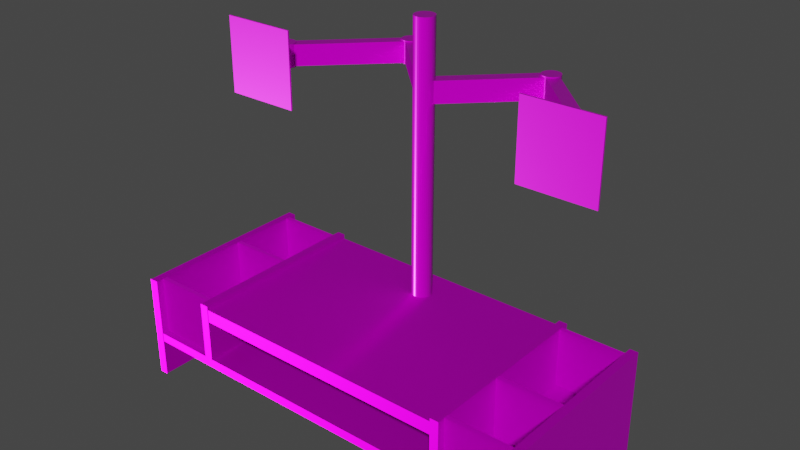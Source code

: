 # Source: monitor_riser_1.blend  (saved by Blender 2.92.15; exported with 4.5.12 LTS)
import bpy
from mathutils import Matrix  # noqa: F401  (used for matrix-valued properties, if any)

bpy.ops.wm.read_factory_settings(use_empty=True)
scene = bpy.context.scene
scene.name = 'Scene'

# ---- collections
col_collection = bpy.data.collections.new('Collection'); scene.collection.children.link(col_collection)
col_side_covers = bpy.data.collections.new('Side Covers'); col_collection.children.link(col_side_covers)

# ---- images (referenced by path relative to the original .blend; pixels are not part of the script)
import os
ASSET_DIR = os.environ.get("B2B_ASSET_DIR", "")  # directory of the original .blend (textures are referenced by path, not embedded)
HERE = os.path.dirname(os.path.abspath(__file__))  # packed textures are extracted next to this script under _unpacked/

def load_image(name, relpath, width, height, colorspace="sRGB"):
    """Load a texture the original file referenced (path relative to the .blend, or extracted next to this script)."""
    p = next((c for c in (os.path.join(HERE, relpath), os.path.join(ASSET_DIR, relpath)) if relpath and os.path.exists(c)), "")
    if p:
        img = bpy.data.images.load(p, check_existing=True)
        img.name = name
    else:  # same state as the original file: an image datablock whose file is absent (Cycles renders it pink)
        img = bpy.data.images.new(name, width, height)
        img.source = "FILE"
        img.filepath = "//" + (relpath or name)
    img.colorspace_settings.name = colorspace
    return img
img_bamboo_wood_semigloss_albedo_png = load_image('bamboo-wood-semigloss-albedo.png', 'assets/materials/bamboo_wood_a1f2a31d-7fc1-41c1-8d0b-40a58ec33dbf/textures/bamboo-wood-semigloss-albedo.png', 1024, 1024, 'sRGB')
img_bamboo_wood_semigloss_metal_png = load_image('bamboo-wood-semigloss-metal.png', 'assets/materials/bamboo_wood_a1f2a31d-7fc1-41c1-8d0b-40a58ec33dbf/textures/bamboo-wood-semigloss-metal.png', 1024, 1024, 'Non-Color')
img_bamboo_wood_semigloss_roughness_png = load_image('bamboo-wood-semigloss-roughness.png', 'assets/materials/bamboo_wood_a1f2a31d-7fc1-41c1-8d0b-40a58ec33dbf/textures/bamboo-wood-semigloss-roughness.png', 1024, 1024, 'Non-Color')
img_bamboo_wood_semigloss_normal_png = load_image('bamboo-wood-semigloss-normal.png', 'assets/materials/bamboo_wood_a1f2a31d-7fc1-41c1-8d0b-40a58ec33dbf/textures/bamboo-wood-semigloss-normal.png', 1024, 1024, 'Non-Color')
img_matal_solid_paint_black_base_color_png = load_image('Matal_solid_paint_black_Base Color.png', 'assets/materials/matal_solid_paint_black_00d3957d-7818-4bfc-a102-f03ed2191236/textures/Matal_solid_paint_black_Base Color.png', 1024, 1024, 'sRGB')
img_matal_solid_paint_black_specular_png = load_image('Matal_solid_paint_black_Specular.png', 'assets/materials/matal_solid_paint_black_00d3957d-7818-4bfc-a102-f03ed2191236/textures/Matal_solid_paint_black_Specular.png', 1024, 1024, 'Non-Color')
img_matal_solid_paint_black_metallic_png = load_image('Matal_solid_paint_black_Metallic.png', 'assets/materials/matal_solid_paint_black_00d3957d-7818-4bfc-a102-f03ed2191236/textures/Matal_solid_paint_black_Metallic.png', 1024, 1024, 'Non-Color')
img_matal_solid_paint_black_roughness_png = load_image('Matal_solid_paint_black_Roughness.png', 'assets/materials/matal_solid_paint_black_00d3957d-7818-4bfc-a102-f03ed2191236/textures/Matal_solid_paint_black_Roughness.png', 1024, 1024, 'Non-Color')
img_matal_solid_paint_black_normal_png = load_image('Matal_solid_paint_black_Normal.png', 'assets/materials/matal_solid_paint_black_00d3957d-7818-4bfc-a102-f03ed2191236/textures/Matal_solid_paint_black_Normal.png', 1024, 1024, 'Non-Color')

# ---- materials (node trees are filled in below, after node groups)
mat_bamboo_wood = bpy.data.materials.new('Bamboo Wood')
mat_bamboo_wood.use_transparent_shadow = False
mat_matal_solid_paint_black = bpy.data.materials.new('Matal solid paint black')
mat_matal_solid_paint_black.use_transparent_shadow = False

# ---- node groups
ng_nodegroup = bpy.data.node_groups.new('NodeGroup', 'ShaderNodeTree')
_s = ng_nodegroup.interface.new_socket(name='Vector', in_out='OUTPUT', socket_type='NodeSocketVector')
_s.min_value = 0.0
_s.max_value = 0.0
_s = ng_nodegroup.interface.new_socket(name='Vector', in_out='INPUT', socket_type='NodeSocketVector')
_s.min_value = 0.0
_s.max_value = -1e+04
_N = ng_nodegroup.nodes; _L = ng_nodegroup.links
n0 = _N.new('ShaderNodeCombineXYZ'); n0.name = 'Combine XYZ'; n0.location = (220, 21)
n1 = _N.new('NodeGroupInput'); n1.name = 'Group Input'; n1.location = (-420, 0)
n2 = _N.new('NodeGroupOutput'); n2.name = 'Group Output'; n2.location = (420, 0)
n3 = _N.new('ShaderNodeSeparateXYZ'); n3.name = 'Separate XYZ'; n3.location = (-220, -12)
n4 = _N.new('ShaderNodeMath'); n4.name = 'Math'; n4.location = (0, 4)
n4.label = ' '
n4.operation = 'SUBTRACT'
n4.inputs[0].default_value = 1.0
n4.inputs[2].default_value = 0.0
_L.new(n1.outputs[0], n3.inputs[0])
_L.new(n3.outputs[1], n4.inputs[1])
_L.new(n0.outputs[0], n2.inputs[0])
_L.new(n4.outputs[0], n0.inputs[1])
_L.new(n3.outputs[0], n0.inputs[0])
_L.new(n3.outputs[2], n0.inputs[2])
n2.is_active_output = True

# ---- material node trees
mat_bamboo_wood.use_nodes = True; mat_bamboo_wood.node_tree.nodes.clear()
_N = mat_bamboo_wood.node_tree.nodes; _L = mat_bamboo_wood.node_tree.links
n0 = _N.new('NodeFrame'); n0.name = 'Frame'; n0.location = (-1270, 330)
n0.label = 'Mapping'
n0.width = 400
n1 = _N.new('NodeFrame'); n1.name = 'Frame.001'; n1.location = (-628, 530)
n1.label = 'Textures'
n1.width = 358
n2 = _N.new('ShaderNodeTexImage'); n2.name = 'Image Texture'; n2.location = (88, -30)
n2.label = 'Base Color'
n2.image = img_bamboo_wood_semigloss_albedo_png
n3 = _N.new('ShaderNodeTexImage'); n3.name = 'Image Texture.001'; n3.location = (88, -310)
n3.label = 'Metallic'
n3.image = img_bamboo_wood_semigloss_metal_png
n4 = _N.new('ShaderNodeTexImage'); n4.name = 'Image Texture.002'; n4.location = (88, -590)
n4.label = 'Roughness'
n4.image = img_bamboo_wood_semigloss_roughness_png
n5 = _N.new('ShaderNodeTexImage'); n5.name = 'Image Texture.003'; n5.location = (88, -870)
n5.label = 'Normal'
n5.image = img_bamboo_wood_semigloss_normal_png
n6 = _N.new('ShaderNodeMapping'); n6.name = 'Mapping'; n6.location = (230, -30)
n7 = _N.new('NodeReroute'); n7.name = 'Reroute'; n7.location = (38, -586)
n7.width = 16
n7.socket_idname = 'NodeSocketVector'
n8 = _N.new('ShaderNodeTexCoord'); n8.name = 'Texture Coordinate'; n8.location = (30, -30)
n9 = _N.new('ShaderNodeOutputMaterial'); n9.name = 'Material Output'; n9.location = (705, 297)
n10 = _N.new('ShaderNodeBsdfPrincipled'); n10.name = 'Principled BSDF'; n10.location = (415, 297)
n10.distribution = 'GGX'
n10.subsurface_method = 'BURLEY'
n10.inputs[3].default_value = 1.45
n10.inputs[13].default_value = 0.01
n10.inputs[27].default_value = (0.0, 0.0, 0.0, 1.0)
n10.inputs[28].default_value = 1.0
n11 = _N.new('ShaderNodeNormalMap'); n11.name = 'Normal Map'; n11.location = (184, -333)
n12 = _N.new('ShaderNodeGroup'); n12.name = 'Group'; n12.location = (-174, -287)
n12.node_tree = ng_nodegroup
n2.parent = n1
n3.parent = n1
n4.parent = n1
n5.parent = n1
n6.parent = n0
n7.parent = n1
n8.parent = n0
_L.new(n10.outputs[0], n9.inputs[0])
_L.new(n2.outputs[0], n10.inputs[0])
_L.new(n3.outputs[0], n10.inputs[1])
_L.new(n4.outputs[0], n10.inputs[2])
_L.new(n5.outputs[0], n12.inputs[0])
_L.new(n11.outputs[0], n10.inputs[5])
_L.new(n7.outputs[0], n2.inputs[0])
_L.new(n7.outputs[0], n3.inputs[0])
_L.new(n7.outputs[0], n4.inputs[0])
_L.new(n7.outputs[0], n5.inputs[0])
_L.new(n6.outputs[0], n7.inputs[0])
_L.new(n8.outputs[2], n6.inputs[0])
_L.new(n12.outputs[0], n11.inputs[1])
n9.is_active_output = True
mat_matal_solid_paint_black.use_nodes = True; mat_matal_solid_paint_black.node_tree.nodes.clear()
_N = mat_matal_solid_paint_black.node_tree.nodes; _L = mat_matal_solid_paint_black.node_tree.links
n0 = _N.new('ShaderNodeOutputMaterial'); n0.name = 'Material Output'; n0.location = (300, 300)
n1 = _N.new('ShaderNodeBsdfPrincipled'); n1.name = 'Principled BSDF'; n1.location = (10, 300)
n1.distribution = 'GGX'
n1.subsurface_method = 'BURLEY'
n1.inputs[3].default_value = 1.45
n1.inputs[27].default_value = (0.0, 0.0, 0.0, 1.0)
n1.inputs[28].default_value = 1.0
n2 = _N.new('ShaderNodeTexImage'); n2.name = 'Image Texture'; n2.location = (-403, 477)
n2.image = img_matal_solid_paint_black_base_color_png
n3 = _N.new('ShaderNodeTexImage'); n3.name = 'Image Texture.002'; n3.location = (-418, -94)
n3.image = img_matal_solid_paint_black_specular_png
n4 = _N.new('ShaderNodeTexImage'); n4.name = 'Image Texture.001'; n4.location = (-411, 192)
n4.image = img_matal_solid_paint_black_metallic_png
n5 = _N.new('ShaderNodeTexImage'); n5.name = 'Image Texture.003'; n5.location = (-421, -390)
n5.image = img_matal_solid_paint_black_roughness_png
n6 = _N.new('ShaderNodeInvert'); n6.name = 'Invert'; n6.location = (25, -773)
n7 = _N.new('ShaderNodeCombineColor'); n7.name = 'Combine RGB'; n7.location = (232, -774)
n8 = _N.new('ShaderNodeTexImage'); n8.name = 'Image Texture.004'; n8.location = (-474, -785)
n8.image = img_matal_solid_paint_black_normal_png
n9 = _N.new('ShaderNodeSeparateColor'); n9.name = 'Separate RGB'; n9.location = (-177, -786)
n10 = _N.new('ShaderNodeNormalMap'); n10.name = 'Normal Map.001'; n10.location = (19, -550)
_L.new(n1.outputs[0], n0.inputs[0])
_L.new(n2.outputs[0], n1.inputs[0])
_L.new(n4.outputs[0], n1.inputs[1])
_L.new(n3.outputs[0], n1.inputs[13])
_L.new(n5.outputs[0], n1.inputs[2])
_L.new(n9.outputs[1], n6.inputs[1])
_L.new(n6.outputs[0], n7.inputs[1])
_L.new(n9.outputs[0], n7.inputs[0])
_L.new(n9.outputs[2], n7.inputs[2])
_L.new(n7.outputs[0], n10.inputs[1])
_L.new(n8.outputs[0], n9.inputs[0])
_L.new(n10.outputs[0], n1.inputs[5])
n0.is_active_output = True

# ---- world
world_world = bpy.data.worlds.new('World'); scene.world = world_world
world_world.use_nodes = True; world_world.node_tree.nodes.clear()
_N = world_world.node_tree.nodes; _L = world_world.node_tree.links
n0 = _N.new('ShaderNodeOutputWorld'); n0.name = 'World Output'; n0.location = (300, 300)
n1 = _N.new('ShaderNodeBackground'); n1.name = 'Background'; n1.location = (10, 300)
n1.inputs[0].default_value = (0.05088, 0.05088, 0.05088, 1.0)
_L.new(n1.outputs[0], n0.inputs[0])
n0.is_active_output = True
world_world.color = (0.05088, 0.05088, 0.05088)
world_world.use_sun_shadow = False
world_world.sun_shadow_jitter_overblur = 0.0

# ---- meshes
me_cube_005 = bpy.data.meshes.new('Cube.005')
me_cube_005.from_pydata([(-0.05, -1.111, -0.35), (-0.05, -1.111, 0.35), (-0.05, 1.111, -0.35), (-0.05, 1.111, 0.35), (0.05, -1.111, -0.35), (0.05, -1.111, 0.35), (0.05, 1.111, -0.35), (0.05, 1.111, 0.35), (-4.1, -1.111, -0.9), (-4.1, -1.111, 0.35), (-4.1, 1.111, -0.9), (-4.1, 1.111, 0.35), (-4.0, -1.111, -0.9), (-4.0, -1.111, 0.35), (-4.0, 1.111, -0.9), (-4.0, 1.111, 0.35), (0.8, -1.111, -0.9), (0.8, -1.111, 0.35), (0.8, 1.111, -0.9), (0.8, 1.111, 0.35), (0.9, -1.111, -0.9), (0.9, -1.111, 0.35), (0.9, 1.111, -0.9), (0.9, 1.111, 0.35), (-4.05, -1.1, -0.45), (-4.05, -1.1, -0.35), (-4.05, 1.1, -0.45), (-4.05, 1.1, -0.35), (0.85, -1.1, -0.45), (0.85, -1.1, -0.35), (0.85, 1.1, -0.45), (0.85, 1.1, -0.35), (-3.25, -1.111, -0.35), (-3.25, -1.111, 0.35), (-3.25, 1.111, -0.35), (-3.25, 1.111, 0.35), (-3.15, -1.111, -0.35), (-3.15, -1.111, 0.35), (-3.15, 1.111, -0.35), (-3.15, 1.111, 0.35), (-3.15, -1.1, 0.15), (-3.15, -1.1, 0.3), (-3.15, 1.1, 0.15), (-3.15, 1.1, 0.3), (-0.05, -1.1, 0.15), (-0.05, -1.1, 0.3), (-0.05, 1.1, 0.15), (-0.05, 1.1, 0.3)], [], [(0, 1, 3, 2), (2, 3, 7, 6), (6, 7, 5, 4), (4, 5, 1, 0), (2, 6, 4, 0), (7, 3, 1, 5), (8, 9, 11, 10), (10, 11, 15, 14), (14, 15, 13, 12), (12, 13, 9, 8), (10, 14, 12, 8), (15, 11, 9, 13), (16, 17, 19, 18), (18, 19, 23, 22), (22, 23, 21, 20), (20, 21, 17, 16), (18, 22, 20, 16), (23, 19, 17, 21), (24, 25, 27, 26), (26, 27, 31, 30), (30, 31, 29, 28), (28, 29, 25, 24), (26, 30, 28, 24), (31, 27, 25, 29), (32, 33, 35, 34), (34, 35, 39, 38), (38, 39, 37, 36), (36, 37, 33, 32), (34, 38, 36, 32), (39, 35, 33, 37), (40, 41, 43, 42), (42, 43, 47, 46), (46, 47, 45, 44), (44, 45, 41, 40), (42, 46, 44, 40), (47, 43, 41, 45)])
_uv = me_cube_005.uv_layers.new(name='UVMap')
_uv.uv.foreach_set('vector', [0.375, 0.0, 0.625, 0.0, 0.625, 0.25, 0.375, 0.25, 0.375, 0.25, 0.625, 0.25, 0.625, 0.5, 0.375, 0.5, 0.375, 0.5, 0.625, 0.5, 0.625, 0.75, 0.375, 0.75, 0.375, 0.75, 0.625, 0.75, 0.625, 1.0, 0.375, 1.0, 0.125, 0.5, 0.375, 0.5, 0.375, 0.75, 0.125, 0.75, 0.625, 0.5, 0.875, 0.5, 0.875, 0.75, 0.625, 0.75, 0.375, 0.0, 0.625, 0.0, 0.625, 0.25, 0.375, 0.25, 0.375, 0.25, 0.625, 0.25, 0.625, 0.5, 0.375, 0.5, 0.375, 0.5, 0.625, 0.5, 0.625, 0.75, 0.375, 0.75, 0.375, 0.75, 0.625, 0.75, 0.625, 1.0, 0.375, 1.0, 0.125, 0.5, 0.375, 0.5, 0.375, 0.75, 0.125, 0.75, 0.625, 0.5, 0.875, 0.5, 0.875, 0.75, 0.625, 0.75, 0.375, 0.0, 0.625, 0.0, 0.625, 0.25, 0.375, 0.25, 0.375, 0.25, 0.625, 0.25, 0.625, 0.5, 0.375, 0.5, 0.375, 0.5, 0.625, 0.5, 0.625, 0.75, 0.375, 0.75, 0.375, 0.75, 0.625, 0.75, 0.625, 1.0, 0.375, 1.0, 0.125, 0.5, 0.375, 0.5, 0.375, 0.75, 0.125, 0.75, 0.625, 0.5, 0.875, 0.5, 0.875, 0.75, 0.625, 0.75, 0.375, 0.0, 0.625, 0.0, 0.625, 0.25, 0.375, 0.25, 0.375, 0.25, 0.625, 0.25, 0.625, 0.5, 0.375, 0.5, 0.375, 0.5, 0.625, 0.5, 0.625, 0.75, 0.375, 0.75, 0.375, 0.75, 0.625, 0.75, 0.625, 1.0, 0.375, 1.0, 0.125, 0.5, 0.375, 0.5, 0.375, 0.75, 0.125, 0.75, 0.625, 0.5, 0.875, 0.5, 0.875, 0.75, 0.625, 0.75, 0.375, 0.0, 0.625, 0.0, 0.625, 0.25, 0.375, 0.25, 0.375, 0.25, 0.625, 0.25, 0.625, 0.5, 0.375, 0.5, 0.375, 0.5, 0.625, 0.5, 0.625, 0.75, 0.375, 0.75, 0.375, 0.75, 0.625, 0.75, 0.625, 1.0, 0.375, 1.0, 0.125, 0.5, 0.375, 0.5, 0.375, 0.75, 0.125, 0.75, 0.625, 0.5, 0.875, 0.5, 0.875, 0.75, 0.625, 0.75, 0.375, 0.0, 0.625, 0.0, 0.625, 0.25, 0.375, 0.25, 0.375, 0.25, 0.625, 0.25, 0.625, 0.5, 0.375, 0.5, 0.375, 0.5, 0.625, 0.5, 0.625, 0.75, 0.375, 0.75, 0.375, 0.75, 0.625, 0.75, 0.625, 1.0, 0.375, 1.0, 0.125, 0.5, 0.375, 0.5, 0.375, 0.75, 0.125, 0.75, 0.625, 0.5, 0.875, 0.5, 0.875, 0.75, 0.625, 0.75])
_uv = me_cube_005.uv_layers.new(name='automap')
_uv.uv.foreach_set('vector', [-0.611, 0.2708, -0.611, 0.9708, 1.611, 0.9708, 1.611, 0.2708, 2.05, 0.2708, 2.05, 0.9708, 2.15, 0.9708, 2.15, 0.2708, 1.611, 0.2708, 1.611, 0.9708, -0.611, 0.9708, -0.611, 0.2708, 2.15, 0.2708, 2.15, 0.9708, 2.05, 0.9708, 2.05, 0.2708, 2.05, 1.611, 2.15, 1.611, 2.15, -0.611, 2.05, -0.611, 2.15, 1.611, 2.05, 1.611, 2.05, -0.611, 2.15, -0.611, -0.611, -0.2792, -0.611, 0.9708, 1.611, 0.9708, 1.611, -0.2792, -2.0, -0.2792, -2.0, 0.9708, -1.9, 0.9708, -1.9, -0.2792, 1.611, -0.2792, 1.611, 0.9708, -0.611, 0.9708, -0.611, -0.2792, -1.9, -0.2792, -1.9, 0.9708, -2.0, 0.9708, -2.0, -0.2792, -2.0, 1.611, -1.9, 1.611, -1.9, -0.611, -2.0, -0.611, -1.9, 1.611, -2.0, 1.611, -2.0, -0.611, -1.9, -0.611, -0.611, -0.2792, -0.611, 0.9708, 1.611, 0.9708, 1.611, -0.2792, 2.9, -0.2792, 2.9, 0.9708, 3.0, 0.9708, 3.0, -0.2792, 1.611, -0.2792, 1.611, 0.9708, -0.611, 0.9708, -0.611, -0.2792, 3.0, -0.2792, 3.0, 0.9708, 2.9, 0.9708, 2.9, -0.2792, 2.9, 1.611, 3.0, 1.611, 3.0, -0.611, 2.9, -0.611, 3.0, 1.611, 2.9, 1.611, 2.9, -0.611, 3.0, -0.611, -0.6, 0.1708, -0.6, 0.2708, 1.6, 0.2708, 1.6, 0.1708, -1.95, 0.1708, -1.95, 0.2708, 2.95, 0.2708, 2.95, 0.1708, 1.6, 0.1708, 1.6, 0.2708, -0.6, 0.2708, -0.6, 0.1708, 2.95, 0.1708, 2.95, 0.2708, -1.95, 0.2708, -1.95, 0.1708, -1.95, 1.6, 2.95, 1.6, 2.95, -0.6, -1.95, -0.6, 2.95, 1.6, -1.95, 1.6, -1.95, -0.6, 2.95, -0.6, -0.611, 0.2708, -0.611, 0.9708, 1.611, 0.9708, 1.611, 0.2708, -1.15, 0.2708, -1.15, 0.9708, -1.05, 0.9708, -1.05, 0.2708, 1.611, 0.2708, 1.611, 0.9708, -0.611, 0.9708, -0.611, 0.2708, -1.05, 0.2708, -1.05, 0.9708, -1.15, 0.9708, -1.15, 0.2708, -1.15, 1.611, -1.05, 1.611, -1.05, -0.611, -1.15, -0.611, -1.05, 1.611, -1.15, 1.611, -1.15, -0.611, -1.05, -0.611, -0.6, 0.7708, -0.6, 0.9208, 1.6, 0.9208, 1.6, 0.7708, -1.05, 0.7708, -1.05, 0.9208, 2.05, 0.9208, 2.05, 0.7708, 1.6, 0.7708, 1.6, 0.9208, -0.6, 0.9208, -0.6, 0.7708, 2.05, 0.7708, 2.05, 0.9208, -1.05, 0.9208, -1.05, 0.7708, -1.05, 1.6, 2.05, 1.6, 2.05, -0.6, -1.05, -0.6, 2.05, 1.6, -1.05, 1.6, -1.05, -0.6, 2.05, -0.6])
_uv.active_render = True
me_cube_005.materials.append(mat_bamboo_wood)
me_cube_005.use_remesh_fix_poles = True
me_cube_005.use_remesh_preserve_attributes = False
me_cube_005.use_mirror_vertex_groups = False
me_cube_005.auto_texspace = False
me_cube_005.update()
me_cylinder = bpy.data.meshes.new('Cylinder')
me_cylinder.from_pydata([(0.0, 0.1181, -1.6), (0.0, 0.1181, 1.6), (0.02304, 0.1158, -1.6), (0.02304, 0.1158, 1.6), (0.0452, 0.1091, -1.6), (0.0452, 0.1091, 1.6), (0.06562, 0.09821, -1.6), (0.06562, 0.09821, 1.6), (0.08352, 0.08352, -1.6), (0.08352, 0.08352, 1.6), (0.09821, 0.06562, -1.6), (0.09821, 0.06562, 1.6), (0.1091, 0.0452, -1.6), (0.1091, 0.0452, 1.6), (0.1158, 0.02304, -1.6), (0.1158, 0.02304, 1.6), (0.1181, 8.917e-09, -1.6), (0.1181, 8.917e-09, 1.6), (0.1158, -0.02304, -1.6), (0.1158, -0.02304, 1.6), (0.1091, -0.0452, -1.6), (0.1091, -0.0452, 1.6), (0.09821, -0.06562, -1.6), (0.09821, -0.06562, 1.6), (0.08352, -0.08352, -1.6), (0.08352, -0.08352, 1.6), (0.06562, -0.09821, -1.6), (0.06562, -0.09821, 1.6), (0.0452, -0.1091, -1.6), (0.0452, -0.1091, 1.6), (0.02304, -0.1158, -1.6), (0.02304, -0.1158, 1.6), (-3.849e-08, -0.1181, -1.6), (-3.849e-08, -0.1181, 1.6), (-0.02304, -0.1158, -1.6), (-0.02304, -0.1158, 1.6), (-0.0452, -0.1091, -1.6), (-0.0452, -0.1091, 1.6), (-0.06562, -0.09821, -1.6), (-0.06562, -0.09821, 1.6), (-0.08352, -0.08352, -1.6), (-0.08352, -0.08352, 1.6), (-0.09821, -0.06562, -1.6), (-0.09821, -0.06562, 1.6), (-0.1091, -0.0452, -1.6), (-0.1091, -0.0452, 1.6), (-0.1158, -0.02304, -1.6), (-0.1158, -0.02304, 1.6), (-0.1181, 1.14e-07, -1.6), (-0.1181, 1.14e-07, 1.6), (-0.1158, 0.02304, -1.6), (-0.1158, 0.02304, 1.6), (-0.1091, 0.0452, -1.6), (-0.1091, 0.0452, 1.6), (-0.0982, 0.06562, -1.6), (-0.0982, 0.06562, 1.6), (-0.08352, 0.08352, -1.6), (-0.08352, 0.08352, 1.6), (-0.06562, 0.09821, -1.6), (-0.06562, 0.09821, 1.6), (-0.0452, 0.1091, -1.6), (-0.0452, 0.1091, 1.6), (-0.02304, 0.1158, -1.6), (-0.02304, 0.1158, 1.6), (0.05303, -0.05303, 0.675), (0.05303, -0.05303, 0.925), (-0.05303, 0.05303, 0.675), (-0.05303, 0.05303, 0.925), (0.9851, 0.879, 0.675), (0.9851, 0.879, 0.925), (0.879, 0.9851, 0.675), (0.879, 0.9851, 0.925), (0.879, 0.879, 0.675), (0.879, 0.879, 0.925), (0.9851, 0.9851, 0.675), (0.9851, 0.9851, 0.925), (1.869, -0.1109, 0.675), (1.869, -0.1109, 0.925), (1.975, -0.004872, 0.675), (1.975, -0.004872, 0.925), (1.997, -0.4579, 0.675), (1.997, -0.4579, 0.925), (1.847, -0.4579, 0.675), (1.847, -0.4579, 0.925), (1.997, -0.0579, 0.675), (1.997, -0.0579, 0.925), (1.847, -0.0579, 0.675), (1.847, -0.0579, 0.925), (2.372, -0.4679, 0.35), (2.372, -0.4679, 1.25), (1.472, -0.4679, 0.35), (1.472, -0.4679, 1.25), (2.372, -0.4479, 0.35), (2.372, -0.4479, 1.25), (1.472, -0.4479, 0.35), (1.472, -0.4479, 1.25), (0.932, 1.045, 0.6625), (0.932, 1.045, 0.9375), (0.954, 1.042, 0.6625), (0.954, 1.042, 0.9375), (0.9751, 1.036, 0.6625), (0.9751, 1.036, 0.9375), (0.9945, 1.026, 0.6625), (0.9945, 1.026, 0.9375), (1.012, 1.012, 0.6625), (1.012, 1.012, 0.9375), (1.026, 0.9945, 0.6625), (1.026, 0.9945, 0.9375), (1.036, 0.9751, 0.6625), (1.036, 0.9751, 0.9375), (1.042, 0.954, 0.6625), (1.042, 0.954, 0.9375), (1.045, 0.932, 0.6625), (1.045, 0.932, 0.9375), (1.042, 0.9101, 0.6625), (1.042, 0.9101, 0.9375), (1.036, 0.889, 0.6625), (1.036, 0.889, 0.9375), (1.026, 0.8695, 0.6625), (1.026, 0.8695, 0.9375), (1.012, 0.8525, 0.6625), (1.012, 0.8525, 0.9375), (0.9945, 0.8385, 0.6625), (0.9945, 0.8385, 0.9375), (0.9751, 0.8281, 0.6625), (0.9751, 0.8281, 0.9375), (0.954, 0.8217, 0.6625), (0.954, 0.8217, 0.9375), (0.932, 0.8195, 0.6625), (0.932, 0.8195, 0.9375), (0.9101, 0.8217, 0.6625), (0.9101, 0.8217, 0.9375), (0.889, 0.8281, 0.6625), (0.889, 0.8281, 0.9375), (0.8695, 0.8385, 0.6625), (0.8695, 0.8385, 0.9375), (0.8525, 0.8525, 0.6625), (0.8525, 0.8525, 0.9375), (0.8385, 0.8695, 0.6625), (0.8385, 0.8695, 0.9375), (0.8281, 0.889, 0.6625), (0.8281, 0.889, 0.9375), (0.8217, 0.9101, 0.6625), (0.8217, 0.9101, 0.9375), (0.8195, 0.932, 0.6625), (0.8195, 0.932, 0.9375), (0.8217, 0.954, 0.6625), (0.8217, 0.954, 0.9375), (0.8281, 0.9751, 0.6625), (0.8281, 0.9751, 0.9375), (0.8385, 0.9945, 0.6625), (0.8385, 0.9945, 0.9375), (0.8525, 1.012, 0.6625), (0.8525, 1.012, 0.9375), (0.8695, 1.026, 0.6625), (0.8695, 1.026, 0.9375), (0.889, 1.036, 0.6625), (0.889, 1.036, 0.9375), (0.9101, 1.042, 0.6625), (0.9101, 1.042, 0.9375), (1.922, 0.0546, 0.6625), (1.922, 0.0546, 0.9375), (1.944, 0.05243, 0.6625), (1.944, 0.05243, 0.9375), (1.965, 0.04603, 0.6625), (1.965, 0.04603, 0.9375), (1.984, 0.03564, 0.6625), (1.984, 0.03564, 0.9375), (2.002, 0.02164, 0.6625), (2.002, 0.02164, 0.9375), (2.016, 0.004597, 0.6625), (2.016, 0.004597, 0.9375), (2.026, -0.01485, 0.6625), (2.026, -0.01485, 0.9375), (2.032, -0.03596, 0.6625), (2.032, -0.03596, 0.9375), (2.034, -0.0579, 0.6625), (2.034, -0.0579, 0.9375), (2.032, -0.07985, 0.6625), (2.032, -0.07985, 0.9375), (2.026, -0.101, 0.6625), (2.026, -0.101, 0.9375), (2.016, -0.1204, 0.6625), (2.016, -0.1204, 0.9375), (2.002, -0.1375, 0.6625), (2.002, -0.1375, 0.9375), (1.984, -0.1514, 0.6625), (1.984, -0.1514, 0.9375), (1.965, -0.1618, 0.6625), (1.965, -0.1618, 0.9375), (1.944, -0.1682, 0.6625), (1.944, -0.1682, 0.9375), (1.922, -0.1704, 0.6625), (1.922, -0.1704, 0.9375), (1.9, -0.1682, 0.6625), (1.9, -0.1682, 0.9375), (1.879, -0.1618, 0.6625), (1.879, -0.1618, 0.9375), (1.859, -0.1514, 0.6625), (1.859, -0.1514, 0.9375), (1.842, -0.1375, 0.6625), (1.842, -0.1375, 0.9375), (1.828, -0.1204, 0.6625), (1.828, -0.1204, 0.9375), (1.818, -0.101, 0.6625), (1.818, -0.101, 0.9375), (1.812, -0.07985, 0.6625), (1.812, -0.07985, 0.9375), (1.809, -0.0579, 0.6625), (1.809, -0.0579, 0.9375), (1.812, -0.03596, 0.6625), (1.812, -0.03596, 0.9375), (1.818, -0.01485, 0.6625), (1.818, -0.01485, 0.9375), (1.828, 0.004597, 0.6625), (1.828, 0.004597, 0.9375), (1.842, 0.02164, 0.6625), (1.842, 0.02164, 0.9375), (1.859, 0.03564, 0.6625), (1.859, 0.03564, 0.9375), (1.879, 0.04603, 0.6625), (1.879, 0.04603, 0.9375), (1.9, 0.05243, 0.6625), (1.9, 0.05243, 0.9375), (-0.9851, 0.879, 0.675), (-0.9851, 0.879, 0.925), (-0.879, 0.9851, 0.675), (-0.879, 0.9851, 0.925), (-0.05303, -0.05303, 0.675), (-0.05303, -0.05303, 0.925), (0.05303, 0.05303, 0.675), (0.05303, 0.05303, 0.925), (-1.869, -0.1109, 0.675), (-1.869, -0.1109, 0.925), (-1.975, -0.004872, 0.675), (-1.975, -0.004872, 0.925), (-0.879, 0.879, 0.675), (-0.879, 0.879, 0.925), (-0.9851, 0.9851, 0.675), (-0.9851, 0.9851, 0.925), (-1.997, -0.0579, 0.675), (-1.997, -0.0579, 0.925), (-1.847, -0.0579, 0.675), (-1.847, -0.0579, 0.925), (-1.997, -0.4579, 0.675), (-1.997, -0.4579, 0.925), (-1.847, -0.4579, 0.675), (-1.847, -0.4579, 0.925), (-2.372, -0.4479, 0.35), (-2.372, -0.4479, 1.25), (-1.472, -0.4479, 0.35), (-1.472, -0.4479, 1.25), (-2.372, -0.4679, 0.35), (-2.372, -0.4679, 1.25), (-1.472, -0.4679, 0.35), (-1.472, -0.4679, 1.25), (-0.932, 1.045, 0.6625), (-0.932, 1.045, 0.9375), (-0.9101, 1.042, 0.6625), (-0.9101, 1.042, 0.9375), (-0.889, 1.036, 0.6625), (-0.889, 1.036, 0.9375), (-0.8695, 1.026, 0.6625), (-0.8695, 1.026, 0.9375), (-0.8525, 1.012, 0.6625), (-0.8525, 1.012, 0.9375), (-0.8385, 0.9945, 0.6625), (-0.8385, 0.9945, 0.9375), (-0.8281, 0.9751, 0.6625), (-0.8281, 0.9751, 0.9375), (-0.8217, 0.954, 0.6625), (-0.8217, 0.954, 0.9375), (-0.8195, 0.932, 0.6625), (-0.8195, 0.932, 0.9375), (-0.8217, 0.9101, 0.6625), (-0.8217, 0.9101, 0.9375), (-0.8281, 0.889, 0.6625), (-0.8281, 0.889, 0.9375), (-0.8385, 0.8695, 0.6625), (-0.8385, 0.8695, 0.9375), (-0.8525, 0.8525, 0.6625), (-0.8525, 0.8525, 0.9375), (-0.8695, 0.8385, 0.6625), (-0.8695, 0.8385, 0.9375), (-0.889, 0.8281, 0.6625), (-0.889, 0.8281, 0.9375), (-0.9101, 0.8217, 0.6625), (-0.9101, 0.8217, 0.9375), (-0.932, 0.8195, 0.6625), (-0.932, 0.8195, 0.9375), (-0.954, 0.8217, 0.6625), (-0.954, 0.8217, 0.9375), (-0.9751, 0.8281, 0.6625), (-0.9751, 0.8281, 0.9375), (-0.9945, 0.8385, 0.6625), (-0.9945, 0.8385, 0.9375), (-1.012, 0.8525, 0.6625), (-1.012, 0.8525, 0.9375), (-1.026, 0.8695, 0.6625), (-1.026, 0.8695, 0.9375), (-1.036, 0.889, 0.6625), (-1.036, 0.889, 0.9375), (-1.042, 0.9101, 0.6625), (-1.042, 0.9101, 0.9375), (-1.045, 0.932, 0.6625), (-1.045, 0.932, 0.9375), (-1.042, 0.954, 0.6625), (-1.042, 0.954, 0.9375), (-1.036, 0.9751, 0.6625), (-1.036, 0.9751, 0.9375), (-1.026, 0.9945, 0.6625), (-1.026, 0.9945, 0.9375), (-1.012, 1.012, 0.6625), (-1.012, 1.012, 0.9375), (-0.9945, 1.026, 0.6625), (-0.9945, 1.026, 0.9375), (-0.9751, 1.036, 0.6625), (-0.9751, 1.036, 0.9375), (-0.954, 1.042, 0.6625), (-0.954, 1.042, 0.9375), (-1.922, 0.0546, 0.6625), (-1.922, 0.0546, 0.9375), (-1.9, 0.05243, 0.6625), (-1.9, 0.05243, 0.9375), (-1.879, 0.04603, 0.6625), (-1.879, 0.04603, 0.9375), (-1.859, 0.03564, 0.6625), (-1.859, 0.03564, 0.9375), (-1.842, 0.02164, 0.6625), (-1.842, 0.02164, 0.9375), (-1.828, 0.004597, 0.6625), (-1.828, 0.004597, 0.9375), (-1.818, -0.01485, 0.6625), (-1.818, -0.01485, 0.9375), (-1.812, -0.03596, 0.6625), (-1.812, -0.03596, 0.9375), (-1.809, -0.0579, 0.6625), (-1.809, -0.0579, 0.9375), (-1.812, -0.07985, 0.6625), (-1.812, -0.07985, 0.9375), (-1.818, -0.101, 0.6625), (-1.818, -0.101, 0.9375), (-1.828, -0.1204, 0.6625), (-1.828, -0.1204, 0.9375), (-1.842, -0.1375, 0.6625), (-1.842, -0.1375, 0.9375), (-1.859, -0.1514, 0.6625), (-1.859, -0.1514, 0.9375), (-1.879, -0.1618, 0.6625), (-1.879, -0.1618, 0.9375), (-1.9, -0.1682, 0.6625), (-1.9, -0.1682, 0.9375), (-1.922, -0.1704, 0.6625), (-1.922, -0.1704, 0.9375), (-1.944, -0.1682, 0.6625), (-1.944, -0.1682, 0.9375), (-1.965, -0.1618, 0.6625), (-1.965, -0.1618, 0.9375), (-1.984, -0.1514, 0.6625), (-1.984, -0.1514, 0.9375), (-2.002, -0.1375, 0.6625), (-2.002, -0.1375, 0.9375), (-2.016, -0.1204, 0.6625), (-2.016, -0.1204, 0.9375), (-2.026, -0.101, 0.6625), (-2.026, -0.101, 0.9375), (-2.032, -0.07985, 0.6625), (-2.032, -0.07985, 0.9375), (-2.034, -0.0579, 0.6625), (-2.034, -0.0579, 0.9375), (-2.032, -0.03596, 0.6625), (-2.032, -0.03596, 0.9375), (-2.026, -0.01485, 0.6625), (-2.026, -0.01485, 0.9375), (-2.016, 0.004597, 0.6625), (-2.016, 0.004597, 0.9375), (-2.002, 0.02164, 0.6625), (-2.002, 0.02164, 0.9375), (-1.984, 0.03564, 0.6625), (-1.984, 0.03564, 0.9375), (-1.965, 0.04603, 0.6625), (-1.965, 0.04603, 0.9375), (-1.944, 0.05243, 0.6625), (-1.944, 0.05243, 0.9375)], [], [(0, 1, 3, 2), (2, 3, 5, 4), (4, 5, 7, 6), (6, 7, 9, 8), (8, 9, 11, 10), (10, 11, 13, 12), (12, 13, 15, 14), (14, 15, 17, 16), (16, 17, 19, 18), (18, 19, 21, 20), (20, 21, 23, 22), (22, 23, 25, 24), (24, 25, 27, 26), (26, 27, 29, 28), (28, 29, 31, 30), (30, 31, 33, 32), (32, 33, 35, 34), (34, 35, 37, 36), (36, 37, 39, 38), (38, 39, 41, 40), (40, 41, 43, 42), (42, 43, 45, 44), (44, 45, 47, 46), (46, 47, 49, 48), (48, 49, 51, 50), (50, 51, 53, 52), (52, 53, 55, 54), (54, 55, 57, 56), (56, 57, 59, 58), (58, 59, 61, 60), (3, 1, 63, 61, 59, 57, 55, 53, 51, 49, 47, 45, 43, 41, 39, 37, 35, 33, 31, 29, 27, 25, 23, 21, 19, 17, 15, 13, 11, 9, 7, 5), (60, 61, 63, 62), (62, 63, 1, 0), (0, 2, 4, 6, 8, 10, 12, 14, 16, 18, 20, 22, 24, 26, 28, 30, 32, 34, 36, 38, 40, 42, 44, 46, 48, 50, 52, 54, 56, 58, 60, 62), (64, 65, 67, 66), (66, 67, 71, 70), (70, 71, 69, 68), (68, 69, 65, 64), (66, 70, 68, 64), (71, 67, 65, 69), (72, 73, 75, 74), (74, 75, 79, 78), (78, 79, 77, 76), (76, 77, 73, 72), (74, 78, 76, 72), (79, 75, 73, 77), (80, 81, 83, 82), (82, 83, 87, 86), (86, 87, 85, 84), (84, 85, 81, 80), (82, 86, 84, 80), (87, 83, 81, 85), (88, 89, 91, 90), (90, 91, 95, 94), (94, 95, 93, 92), (92, 93, 89, 88), (90, 94, 92, 88), (95, 91, 89, 93), (96, 97, 99, 98), (98, 99, 101, 100), (100, 101, 103, 102), (102, 103, 105, 104), (104, 105, 107, 106), (106, 107, 109, 108), (108, 109, 111, 110), (110, 111, 113, 112), (112, 113, 115, 114), (114, 115, 117, 116), (116, 117, 119, 118), (118, 119, 121, 120), (120, 121, 123, 122), (122, 123, 125, 124), (124, 125, 127, 126), (126, 127, 129, 128), (128, 129, 131, 130), (130, 131, 133, 132), (132, 133, 135, 134), (134, 135, 137, 136), (136, 137, 139, 138), (138, 139, 141, 140), (140, 141, 143, 142), (142, 143, 145, 144), (144, 145, 147, 146), (146, 147, 149, 148), (148, 149, 151, 150), (150, 151, 153, 152), (152, 153, 155, 154), (154, 155, 157, 156), (99, 97, 159, 157, 155, 153, 151, 149, 147, 145, 143, 141, 139, 137, 135, 133, 131, 129, 127, 125, 123, 121, 119, 117, 115, 113, 111, 109, 107, 105, 103, 101), (156, 157, 159, 158), (158, 159, 97, 96), (96, 98, 100, 102, 104, 106, 108, 110, 112, 114, 116, 118, 120, 122, 124, 126, 128, 130, 132, 134, 136, 138, 140, 142, 144, 146, 148, 150, 152, 154, 156, 158), (160, 161, 163, 162), (162, 163, 165, 164), (164, 165, 167, 166), (166, 167, 169, 168), (168, 169, 171, 170), (170, 171, 173, 172), (172, 173, 175, 174), (174, 175, 177, 176), (176, 177, 179, 178), (178, 179, 181, 180), (180, 181, 183, 182), (182, 183, 185, 184), (184, 185, 187, 186), (186, 187, 189, 188), (188, 189, 191, 190), (190, 191, 193, 192), (192, 193, 195, 194), (194, 195, 197, 196), (196, 197, 199, 198), (198, 199, 201, 200), (200, 201, 203, 202), (202, 203, 205, 204), (204, 205, 207, 206), (206, 207, 209, 208), (208, 209, 211, 210), (210, 211, 213, 212), (212, 213, 215, 214), (214, 215, 217, 216), (216, 217, 219, 218), (218, 219, 221, 220), (163, 161, 223, 221, 219, 217, 215, 213, 211, 209, 207, 205, 203, 201, 199, 197, 195, 193, 191, 189, 187, 185, 183, 181, 179, 177, 175, 173, 171, 169, 167, 165), (220, 221, 223, 222), (222, 223, 161, 160), (160, 162, 164, 166, 168, 170, 172, 174, 176, 178, 180, 182, 184, 186, 188, 190, 192, 194, 196, 198, 200, 202, 204, 206, 208, 210, 212, 214, 216, 218, 220, 222), (224, 225, 227, 226), (226, 227, 231, 230), (230, 231, 229, 228), (228, 229, 225, 224), (226, 230, 228, 224), (231, 227, 225, 229), (232, 233, 235, 234), (234, 235, 239, 238), (238, 239, 237, 236), (236, 237, 233, 232), (234, 238, 236, 232), (239, 235, 233, 237), (240, 241, 243, 242), (242, 243, 247, 246), (246, 247, 245, 244), (244, 245, 241, 240), (242, 246, 244, 240), (247, 243, 241, 245), (248, 249, 251, 250), (250, 251, 255, 254), (254, 255, 253, 252), (252, 253, 249, 248), (250, 254, 252, 248), (255, 251, 249, 253), (256, 257, 259, 258), (258, 259, 261, 260), (260, 261, 263, 262), (262, 263, 265, 264), (264, 265, 267, 266), (266, 267, 269, 268), (268, 269, 271, 270), (270, 271, 273, 272), (272, 273, 275, 274), (274, 275, 277, 276), (276, 277, 279, 278), (278, 279, 281, 280), (280, 281, 283, 282), (282, 283, 285, 284), (284, 285, 287, 286), (286, 287, 289, 288), (288, 289, 291, 290), (290, 291, 293, 292), (292, 293, 295, 294), (294, 295, 297, 296), (296, 297, 299, 298), (298, 299, 301, 300), (300, 301, 303, 302), (302, 303, 305, 304), (304, 305, 307, 306), (306, 307, 309, 308), (308, 309, 311, 310), (310, 311, 313, 312), (312, 313, 315, 314), (314, 315, 317, 316), (259, 257, 319, 317, 315, 313, 311, 309, 307, 305, 303, 301, 299, 297, 295, 293, 291, 289, 287, 285, 283, 281, 279, 277, 275, 273, 271, 269, 267, 265, 263, 261), (316, 317, 319, 318), (318, 319, 257, 256), (256, 258, 260, 262, 264, 266, 268, 270, 272, 274, 276, 278, 280, 282, 284, 286, 288, 290, 292, 294, 296, 298, 300, 302, 304, 306, 308, 310, 312, 314, 316, 318), (320, 321, 323, 322), (322, 323, 325, 324), (324, 325, 327, 326), (326, 327, 329, 328), (328, 329, 331, 330), (330, 331, 333, 332), (332, 333, 335, 334), (334, 335, 337, 336), (336, 337, 339, 338), (338, 339, 341, 340), (340, 341, 343, 342), (342, 343, 345, 344), (344, 345, 347, 346), (346, 347, 349, 348), (348, 349, 351, 350), (350, 351, 353, 352), (352, 353, 355, 354), (354, 355, 357, 356), (356, 357, 359, 358), (358, 359, 361, 360), (360, 361, 363, 362), (362, 363, 365, 364), (364, 365, 367, 366), (366, 367, 369, 368), (368, 369, 371, 370), (370, 371, 373, 372), (372, 373, 375, 374), (374, 375, 377, 376), (376, 377, 379, 378), (378, 379, 381, 380), (323, 321, 383, 381, 379, 377, 375, 373, 371, 369, 367, 365, 363, 361, 359, 357, 355, 353, 351, 349, 347, 345, 343, 341, 339, 337, 335, 333, 331, 329, 327, 325), (380, 381, 383, 382), (382, 383, 321, 320), (320, 322, 324, 326, 328, 330, 332, 334, 336, 338, 340, 342, 344, 346, 348, 350, 352, 354, 356, 358, 360, 362, 364, 366, 368, 370, 372, 374, 376, 378, 380, 382)])
_uv = me_cylinder.uv_layers.new(name='UVMap')
_uv.uv.foreach_set('vector', [1.0, 0.5, 1.0, 1.0, 0.9688, 1.0, 0.9688, 0.5, 0.9688, 0.5, 0.9688, 1.0, 0.9375, 1.0, 0.9375, 0.5, 0.9375, 0.5, 0.9375, 1.0, 0.9062, 1.0, 0.9062, 0.5, 0.9062, 0.5, 0.9062, 1.0, 0.875, 1.0, 0.875, 0.5, 0.875, 0.5, 0.875, 1.0, 0.8438, 1.0, 0.8438, 0.5, 0.8438, 0.5, 0.8438, 1.0, 0.8125, 1.0, 0.8125, 0.5, 0.8125, 0.5, 0.8125, 1.0, 0.7812, 1.0, 0.7812, 0.5, 0.7812, 0.5, 0.7812, 1.0, 0.75, 1.0, 0.75, 0.5, 0.75, 0.5, 0.75, 1.0, 0.7188, 1.0, 0.7188, 0.5, 0.7188, 0.5, 0.7188, 1.0, 0.6875, 1.0, 0.6875, 0.5, 0.6875, 0.5, 0.6875, 1.0, 0.6562, 1.0, 0.6562, 0.5, 0.6562, 0.5, 0.6562, 1.0, 0.625, 1.0, 0.625, 0.5, 0.625, 0.5, 0.625, 1.0, 0.5938, 1.0, 0.5938, 0.5, 0.5938, 0.5, 0.5938, 1.0, 0.5625, 1.0, 0.5625, 0.5, 0.5625, 0.5, 0.5625, 1.0, 0.5312, 1.0, 0.5312, 0.5, 0.5312, 0.5, 0.5312, 1.0, 0.5, 1.0, 0.5, 0.5, 0.5, 0.5, 0.5, 1.0, 0.4688, 1.0, 0.4688, 0.5, 0.4688, 0.5, 0.4688, 1.0, 0.4375, 1.0, 0.4375, 0.5, 0.4375, 0.5, 0.4375, 1.0, 0.4062, 1.0, 0.4062, 0.5, 0.4062, 0.5, 0.4062, 1.0, 0.375, 1.0, 0.375, 0.5, 0.375, 0.5, 0.375, 1.0, 0.3438, 1.0, 0.3438, 0.5, 0.3438, 0.5, 0.3438, 1.0, 0.3125, 1.0, 0.3125, 0.5, 0.3125, 0.5, 0.3125, 1.0, 0.2812, 1.0, 0.2812, 0.5, 0.2812, 0.5, 0.2812, 1.0, 0.25, 1.0, 0.25, 0.5, 0.25, 0.5, 0.25, 1.0, 0.2188, 1.0, 0.2188, 0.5, 0.2188, 0.5, 0.2188, 1.0, 0.1875, 1.0, 0.1875, 0.5, 0.1875, 0.5, 0.1875, 1.0, 0.1562, 1.0, 0.1562, 0.5, 0.1562, 0.5, 0.1562, 1.0, 0.125, 1.0, 0.125, 0.5, 0.125, 0.5, 0.125, 1.0, 0.09375, 1.0, 0.09375, 0.5, 0.09375, 0.5, 0.09375, 1.0, 0.0625, 1.0, 0.0625, 0.5, 0.2968, 0.4854, 0.25, 0.49, 0.2032, 0.4854, 0.1582, 0.4717, 0.1167, 0.4496, 0.08029, 0.4197, 0.05045, 0.3833, 0.02827, 0.3418, 0.01461, 0.2968, 0.01, 0.25, 0.01461, 0.2032, 0.02827, 0.1582, 0.05045, 0.1167, 0.08029, 0.08029, 0.1167, 0.05045, 0.1582, 0.02827, 0.2032, 0.01461, 0.25, 0.01, 0.2968, 0.01461, 0.3418, 0.02827, 0.3833, 0.05045, 0.4197, 0.08029, 0.4496, 0.1167, 0.4717, 0.1582, 0.4854, 0.2032, 0.49, 0.25, 0.4854, 0.2968, 0.4717, 0.3418, 0.4496, 0.3833, 0.4197, 0.4197, 0.3833, 0.4496, 0.3418, 0.4717, 0.0625, 0.5, 0.0625, 1.0, 0.03125, 1.0, 0.03125, 0.5, 0.03125, 0.5, 0.03125, 1.0, 0.0, 1.0, 0.0, 0.5, 0.75, 0.49, 0.7968, 0.4854, 0.8418, 0.4717, 0.8833, 0.4496, 0.9197, 0.4197, 0.9496, 0.3833, 0.9717, 0.3418, 0.9854, 0.2968, 0.99, 0.25, 0.9854, 0.2032, 0.9717, 0.1582, 0.9496, 0.1167, 0.9197, 0.08029, 0.8833, 0.05045, 0.8418, 0.02827, 0.7968, 0.01461, 0.75, 0.01, 0.7032, 0.01461, 0.6582, 0.02827, 0.6167, 0.05045, 0.5803, 0.08029, 0.5504, 0.1167, 0.5283, 0.1582, 0.5146, 0.2032, 0.51, 0.25, 0.5146, 0.2968, 0.5283, 0.3418, 0.5504, 0.3833, 0.5803, 0.4197, 0.6167, 0.4496, 0.6582, 0.4717, 0.7032, 0.4854, 0.375, 0.0, 0.625, 0.0, 0.625, 0.25, 0.375, 0.25, 0.375, 0.25, 0.625, 0.25, 0.625, 0.5, 0.375, 0.5, 0.375, 0.5, 0.625, 0.5, 0.625, 0.75, 0.375, 0.75, 0.375, 0.75, 0.625, 0.75, 0.625, 1.0, 0.375, 1.0, 0.125, 0.5, 0.375, 0.5, 0.375, 0.75, 0.125, 0.75, 0.625, 0.5, 0.875, 0.5, 0.875, 0.75, 0.625, 0.75, 0.375, 0.0, 0.625, 0.0, 0.625, 0.25, 0.375, 0.25, 0.375, 0.25, 0.625, 0.25, 0.625, 0.5, 0.375, 0.5, 0.375, 0.5, 0.625, 0.5, 0.625, 0.75, 0.375, 0.75, 0.375, 0.75, 0.625, 0.75, 0.625, 1.0, 0.375, 1.0, 0.125, 0.5, 0.375, 0.5, 0.375, 0.75, 0.125, 0.75, 0.625, 0.5, 0.875, 0.5, 0.875, 0.75, 0.625, 0.75, 0.375, 0.0, 0.625, 0.0, 0.625, 0.25, 0.375, 0.25, 0.375, 0.25, 0.625, 0.25, 0.625, 0.5, 0.375, 0.5, 0.375, 0.5, 0.625, 0.5, 0.625, 0.75, 0.375, 0.75, 0.375, 0.75, 0.625, 0.75, 0.625, 1.0, 0.375, 1.0, 0.125, 0.5, 0.375, 0.5, 0.375, 0.75, 0.125, 0.75, 0.625, 0.5, 0.875, 0.5, 0.875, 0.75, 0.625, 0.75, 0.375, 0.0, 0.625, 0.0, 0.625, 0.25, 0.375, 0.25, 0.375, 0.25, 0.625, 0.25, 0.625, 0.5, 0.375, 0.5, 0.375, 0.5, 0.625, 0.5, 0.625, 0.75, 0.375, 0.75, 0.375, 0.75, 0.625, 0.75, 0.625, 1.0, 0.375, 1.0, 0.125, 0.5, 0.375, 0.5, 0.375, 0.75, 0.125, 0.75, 0.625, 0.5, 0.875, 0.5, 0.875, 0.75, 0.625, 0.75, 1.0, 0.5, 1.0, 1.0, 0.9688, 1.0, 0.9688, 0.5, 0.9688, 0.5, 0.9688, 1.0, 0.9375, 1.0, 0.9375, 0.5, 0.9375, 0.5, 0.9375, 1.0, 0.9062, 1.0, 0.9062, 0.5, 0.9062, 0.5, 0.9062, 1.0, 0.875, 1.0, 0.875, 0.5, 0.875, 0.5, 0.875, 1.0, 0.8438, 1.0, 0.8438, 0.5, 0.8438, 0.5, 0.8438, 1.0, 0.8125, 1.0, 0.8125, 0.5, 0.8125, 0.5, 0.8125, 1.0, 0.7812, 1.0, 0.7812, 0.5, 0.7812, 0.5, 0.7812, 1.0, 0.75, 1.0, 0.75, 0.5, 0.75, 0.5, 0.75, 1.0, 0.7188, 1.0, 0.7188, 0.5, 0.7188, 0.5, 0.7188, 1.0, 0.6875, 1.0, 0.6875, 0.5, 0.6875, 0.5, 0.6875, 1.0, 0.6562, 1.0, 0.6562, 0.5, 0.6562, 0.5, 0.6562, 1.0, 0.625, 1.0, 0.625, 0.5, 0.625, 0.5, 0.625, 1.0, 0.5938, 1.0, 0.5938, 0.5, 0.5938, 0.5, 0.5938, 1.0, 0.5625, 1.0, 0.5625, 0.5, 0.5625, 0.5, 0.5625, 1.0, 0.5312, 1.0, 0.5312, 0.5, 0.5312, 0.5, 0.5312, 1.0, 0.5, 1.0, 0.5, 0.5, 0.5, 0.5, 0.5, 1.0, 0.4688, 1.0, 0.4688, 0.5, 0.4688, 0.5, 0.4688, 1.0, 0.4375, 1.0, 0.4375, 0.5, 0.4375, 0.5, 0.4375, 1.0, 0.4062, 1.0, 0.4062, 0.5, 0.4062, 0.5, 0.4062, 1.0, 0.375, 1.0, 0.375, 0.5, 0.375, 0.5, 0.375, 1.0, 0.3438, 1.0, 0.3438, 0.5, 0.3438, 0.5, 0.3438, 1.0, 0.3125, 1.0, 0.3125, 0.5, 0.3125, 0.5, 0.3125, 1.0, 0.2812, 1.0, 0.2812, 0.5, 0.2812, 0.5, 0.2812, 1.0, 0.25, 1.0, 0.25, 0.5, 0.25, 0.5, 0.25, 1.0, 0.2188, 1.0, 0.2188, 0.5, 0.2188, 0.5, 0.2188, 1.0, 0.1875, 1.0, 0.1875, 0.5, 0.1875, 0.5, 0.1875, 1.0, 0.1562, 1.0, 0.1562, 0.5, 0.1562, 0.5, 0.1562, 1.0, 0.125, 1.0, 0.125, 0.5, 0.125, 0.5, 0.125, 1.0, 0.09375, 1.0, 0.09375, 0.5, 0.09375, 0.5, 0.09375, 1.0, 0.0625, 1.0, 0.0625, 0.5, 0.2968, 0.4854, 0.25, 0.49, 0.2032, 0.4854, 0.1582, 0.4717, 0.1167, 0.4496, 0.08029, 0.4197, 0.05045, 0.3833, 0.02827, 0.3418, 0.01461, 0.2968, 0.01, 0.25, 0.01461, 0.2032, 0.02827, 0.1582, 0.05045, 0.1167, 0.08029, 0.08029, 0.1167, 0.05045, 0.1582, 0.02827, 0.2032, 0.01461, 0.25, 0.01, 0.2968, 0.01461, 0.3418, 0.02827, 0.3833, 0.05045, 0.4197, 0.08029, 0.4496, 0.1167, 0.4717, 0.1582, 0.4854, 0.2032, 0.49, 0.25, 0.4854, 0.2968, 0.4717, 0.3418, 0.4496, 0.3833, 0.4197, 0.4197, 0.3833, 0.4496, 0.3418, 0.4717, 0.0625, 0.5, 0.0625, 1.0, 0.03125, 1.0, 0.03125, 0.5, 0.03125, 0.5, 0.03125, 1.0, 0.0, 1.0, 0.0, 0.5, 0.75, 0.49, 0.7968, 0.4854, 0.8418, 0.4717, 0.8833, 0.4496, 0.9197, 0.4197, 0.9496, 0.3833, 0.9717, 0.3418, 0.9854, 0.2968, 0.99, 0.25, 0.9854, 0.2032, 0.9717, 0.1582, 0.9496, 0.1167, 0.9197, 0.08029, 0.8833, 0.05045, 0.8418, 0.02827, 0.7968, 0.01461, 0.75, 0.01, 0.7032, 0.01461, 0.6582, 0.02827, 0.6167, 0.05045, 0.5803, 0.08029, 0.5504, 0.1167, 0.5283, 0.1582, 0.5146, 0.2032, 0.51, 0.25, 0.5146, 0.2968, 0.5283, 0.3418, 0.5504, 0.3833, 0.5803, 0.4197, 0.6167, 0.4496, 0.6582, 0.4717, 0.7032, 0.4854, 1.0, 0.5, 1.0, 1.0, 0.9688, 1.0, 0.9688, 0.5, 0.9688, 0.5, 0.9688, 1.0, 0.9375, 1.0, 0.9375, 0.5, 0.9375, 0.5, 0.9375, 1.0, 0.9062, 1.0, 0.9062, 0.5, 0.9062, 0.5, 0.9062, 1.0, 0.875, 1.0, 0.875, 0.5, 0.875, 0.5, 0.875, 1.0, 0.8438, 1.0, 0.8438, 0.5, 0.8438, 0.5, 0.8438, 1.0, 0.8125, 1.0, 0.8125, 0.5, 0.8125, 0.5, 0.8125, 1.0, 0.7812, 1.0, 0.7812, 0.5, 0.7812, 0.5, 0.7812, 1.0, 0.75, 1.0, 0.75, 0.5, 0.75, 0.5, 0.75, 1.0, 0.7188, 1.0, 0.7188, 0.5, 0.7188, 0.5, 0.7188, 1.0, 0.6875, 1.0, 0.6875, 0.5, 0.6875, 0.5, 0.6875, 1.0, 0.6562, 1.0, 0.6562, 0.5, 0.6562, 0.5, 0.6562, 1.0, 0.625, 1.0, 0.625, 0.5, 0.625, 0.5, 0.625, 1.0, 0.5938, 1.0, 0.5938, 0.5, 0.5938, 0.5, 0.5938, 1.0, 0.5625, 1.0, 0.5625, 0.5, 0.5625, 0.5, 0.5625, 1.0, 0.5312, 1.0, 0.5312, 0.5, 0.5312, 0.5, 0.5312, 1.0, 0.5, 1.0, 0.5, 0.5, 0.5, 0.5, 0.5, 1.0, 0.4688, 1.0, 0.4688, 0.5, 0.4688, 0.5, 0.4688, 1.0, 0.4375, 1.0, 0.4375, 0.5, 0.4375, 0.5, 0.4375, 1.0, 0.4062, 1.0, 0.4062, 0.5, 0.4062, 0.5, 0.4062, 1.0, 0.375, 1.0, 0.375, 0.5, 0.375, 0.5, 0.375, 1.0, 0.3438, 1.0, 0.3438, 0.5, 0.3438, 0.5, 0.3438, 1.0, 0.3125, 1.0, 0.3125, 0.5, 0.3125, 0.5, 0.3125, 1.0, 0.2812, 1.0, 0.2812, 0.5, 0.2812, 0.5, 0.2812, 1.0, 0.25, 1.0, 0.25, 0.5, 0.25, 0.5, 0.25, 1.0, 0.2188, 1.0, 0.2188, 0.5, 0.2188, 0.5, 0.2188, 1.0, 0.1875, 1.0, 0.1875, 0.5, 0.1875, 0.5, 0.1875, 1.0, 0.1562, 1.0, 0.1562, 0.5, 0.1562, 0.5, 0.1562, 1.0, 0.125, 1.0, 0.125, 0.5, 0.125, 0.5, 0.125, 1.0, 0.09375, 1.0, 0.09375, 0.5, 0.09375, 0.5, 0.09375, 1.0, 0.0625, 1.0, 0.0625, 0.5, 0.2968, 0.4854, 0.25, 0.49, 0.2032, 0.4854, 0.1582, 0.4717, 0.1167, 0.4496, 0.08029, 0.4197, 0.05045, 0.3833, 0.02827, 0.3418, 0.01461, 0.2968, 0.01, 0.25, 0.01461, 0.2032, 0.02827, 0.1582, 0.05045, 0.1167, 0.08029, 0.08029, 0.1167, 0.05045, 0.1582, 0.02827, 0.2032, 0.01461, 0.25, 0.01, 0.2968, 0.01461, 0.3418, 0.02827, 0.3833, 0.05045, 0.4197, 0.08029, 0.4496, 0.1167, 0.4717, 0.1582, 0.4854, 0.2032, 0.49, 0.25, 0.4854, 0.2968, 0.4717, 0.3418, 0.4496, 0.3833, 0.4197, 0.4197, 0.3833, 0.4496, 0.3418, 0.4717, 0.0625, 0.5, 0.0625, 1.0, 0.03125, 1.0, 0.03125, 0.5, 0.03125, 0.5, 0.03125, 1.0, 0.0, 1.0, 0.0, 0.5, 0.75, 0.49, 0.7968, 0.4854, 0.8418, 0.4717, 0.8833, 0.4496, 0.9197, 0.4197, 0.9496, 0.3833, 0.9717, 0.3418, 0.9854, 0.2968, 0.99, 0.25, 0.9854, 0.2032, 0.9717, 0.1582, 0.9496, 0.1167, 0.9197, 0.08029, 0.8833, 0.05045, 0.8418, 0.02827, 0.7968, 0.01461, 0.75, 0.01, 0.7032, 0.01461, 0.6582, 0.02827, 0.6167, 0.05045, 0.5803, 0.08029, 0.5504, 0.1167, 0.5283, 0.1582, 0.5146, 0.2032, 0.51, 0.25, 0.5146, 0.2968, 0.5283, 0.3418, 0.5504, 0.3833, 0.5803, 0.4197, 0.6167, 0.4496, 0.6582, 0.4717, 0.7032, 0.4854, 0.375, 0.0, 0.625, 0.0, 0.625, 0.25, 0.375, 0.25, 0.375, 0.25, 0.625, 0.25, 0.625, 0.5, 0.375, 0.5, 0.375, 0.5, 0.625, 0.5, 0.625, 0.75, 0.375, 0.75, 0.375, 0.75, 0.625, 0.75, 0.625, 1.0, 0.375, 1.0, 0.125, 0.5, 0.375, 0.5, 0.375, 0.75, 0.125, 0.75, 0.625, 0.5, 0.875, 0.5, 0.875, 0.75, 0.625, 0.75, 0.375, 0.0, 0.625, 0.0, 0.625, 0.25, 0.375, 0.25, 0.375, 0.25, 0.625, 0.25, 0.625, 0.5, 0.375, 0.5, 0.375, 0.5, 0.625, 0.5, 0.625, 0.75, 0.375, 0.75, 0.375, 0.75, 0.625, 0.75, 0.625, 1.0, 0.375, 1.0, 0.125, 0.5, 0.375, 0.5, 0.375, 0.75, 0.125, 0.75, 0.625, 0.5, 0.875, 0.5, 0.875, 0.75, 0.625, 0.75, 0.375, 0.0, 0.625, 0.0, 0.625, 0.25, 0.375, 0.25, 0.375, 0.25, 0.625, 0.25, 0.625, 0.5, 0.375, 0.5, 0.375, 0.5, 0.625, 0.5, 0.625, 0.75, 0.375, 0.75, 0.375, 0.75, 0.625, 0.75, 0.625, 1.0, 0.375, 1.0, 0.125, 0.5, 0.375, 0.5, 0.375, 0.75, 0.125, 0.75, 0.625, 0.5, 0.875, 0.5, 0.875, 0.75, 0.625, 0.75, 0.375, 0.0, 0.625, 0.0, 0.625, 0.25, 0.375, 0.25, 0.375, 0.25, 0.625, 0.25, 0.625, 0.5, 0.375, 0.5, 0.375, 0.5, 0.625, 0.5, 0.625, 0.75, 0.375, 0.75, 0.375, 0.75, 0.625, 0.75, 0.625, 1.0, 0.375, 1.0, 0.125, 0.5, 0.375, 0.5, 0.375, 0.75, 0.125, 0.75, 0.625, 0.5, 0.875, 0.5, 0.875, 0.75, 0.625, 0.75, 1.0, 0.5, 1.0, 1.0, 0.9688, 1.0, 0.9688, 0.5, 0.9688, 0.5, 0.9688, 1.0, 0.9375, 1.0, 0.9375, 0.5, 0.9375, 0.5, 0.9375, 1.0, 0.9062, 1.0, 0.9062, 0.5, 0.9062, 0.5, 0.9062, 1.0, 0.875, 1.0, 0.875, 0.5, 0.875, 0.5, 0.875, 1.0, 0.8438, 1.0, 0.8438, 0.5, 0.8438, 0.5, 0.8438, 1.0, 0.8125, 1.0, 0.8125, 0.5, 0.8125, 0.5, 0.8125, 1.0, 0.7812, 1.0, 0.7812, 0.5, 0.7812, 0.5, 0.7812, 1.0, 0.75, 1.0, 0.75, 0.5, 0.75, 0.5, 0.75, 1.0, 0.7188, 1.0, 0.7188, 0.5, 0.7188, 0.5, 0.7188, 1.0, 0.6875, 1.0, 0.6875, 0.5, 0.6875, 0.5, 0.6875, 1.0, 0.6562, 1.0, 0.6562, 0.5, 0.6562, 0.5, 0.6562, 1.0, 0.625, 1.0, 0.625, 0.5, 0.625, 0.5, 0.625, 1.0, 0.5938, 1.0, 0.5938, 0.5, 0.5938, 0.5, 0.5938, 1.0, 0.5625, 1.0, 0.5625, 0.5, 0.5625, 0.5, 0.5625, 1.0, 0.5312, 1.0, 0.5312, 0.5, 0.5312, 0.5, 0.5312, 1.0, 0.5, 1.0, 0.5, 0.5, 0.5, 0.5, 0.5, 1.0, 0.4688, 1.0, 0.4688, 0.5, 0.4688, 0.5, 0.4688, 1.0, 0.4375, 1.0, 0.4375, 0.5, 0.4375, 0.5, 0.4375, 1.0, 0.4062, 1.0, 0.4062, 0.5, 0.4062, 0.5, 0.4062, 1.0, 0.375, 1.0, 0.375, 0.5, 0.375, 0.5, 0.375, 1.0, 0.3438, 1.0, 0.3438, 0.5, 0.3438, 0.5, 0.3438, 1.0, 0.3125, 1.0, 0.3125, 0.5, 0.3125, 0.5, 0.3125, 1.0, 0.2812, 1.0, 0.2812, 0.5, 0.2812, 0.5, 0.2812, 1.0, 0.25, 1.0, 0.25, 0.5, 0.25, 0.5, 0.25, 1.0, 0.2188, 1.0, 0.2188, 0.5, 0.2188, 0.5, 0.2188, 1.0, 0.1875, 1.0, 0.1875, 0.5, 0.1875, 0.5, 0.1875, 1.0, 0.1562, 1.0, 0.1562, 0.5, 0.1562, 0.5, 0.1562, 1.0, 0.125, 1.0, 0.125, 0.5, 0.125, 0.5, 0.125, 1.0, 0.09375, 1.0, 0.09375, 0.5, 0.09375, 0.5, 0.09375, 1.0, 0.0625, 1.0, 0.0625, 0.5, 0.2968, 0.4854, 0.25, 0.49, 0.2032, 0.4854, 0.1582, 0.4717, 0.1167, 0.4496, 0.08029, 0.4197, 0.05045, 0.3833, 0.02827, 0.3418, 0.01461, 0.2968, 0.01, 0.25, 0.01461, 0.2032, 0.02827, 0.1582, 0.05045, 0.1167, 0.08029, 0.08029, 0.1167, 0.05045, 0.1582, 0.02827, 0.2032, 0.01461, 0.25, 0.01, 0.2968, 0.01461, 0.3418, 0.02827, 0.3833, 0.05045, 0.4197, 0.08029, 0.4496, 0.1167, 0.4717, 0.1582, 0.4854, 0.2032, 0.49, 0.25, 0.4854, 0.2968, 0.4717, 0.3418, 0.4496, 0.3833, 0.4197, 0.4197, 0.3833, 0.4496, 0.3418, 0.4717, 0.0625, 0.5, 0.0625, 1.0, 0.03125, 1.0, 0.03125, 0.5, 0.03125, 0.5, 0.03125, 1.0, 0.0, 1.0, 0.0, 0.5, 0.75, 0.49, 0.7968, 0.4854, 0.8418, 0.4717, 0.8833, 0.4496, 0.9197, 0.4197, 0.9496, 0.3833, 0.9717, 0.3418, 0.9854, 0.2968, 0.99, 0.25, 0.9854, 0.2032, 0.9717, 0.1582, 0.9496, 0.1167, 0.9197, 0.08029, 0.8833, 0.05045, 0.8418, 0.02827, 0.7968, 0.01461, 0.75, 0.01, 0.7032, 0.01461, 0.6582, 0.02827, 0.6167, 0.05045, 0.5803, 0.08029, 0.5504, 0.1167, 0.5283, 0.1582, 0.5146, 0.2032, 0.51, 0.25, 0.5146, 0.2968, 0.5283, 0.3418, 0.5504, 0.3833, 0.5803, 0.4197, 0.6167, 0.4496, 0.6582, 0.4717, 0.7032, 0.4854, 1.0, 0.5, 1.0, 1.0, 0.9688, 1.0, 0.9688, 0.5, 0.9688, 0.5, 0.9688, 1.0, 0.9375, 1.0, 0.9375, 0.5, 0.9375, 0.5, 0.9375, 1.0, 0.9062, 1.0, 0.9062, 0.5, 0.9062, 0.5, 0.9062, 1.0, 0.875, 1.0, 0.875, 0.5, 0.875, 0.5, 0.875, 1.0, 0.8438, 1.0, 0.8438, 0.5, 0.8438, 0.5, 0.8438, 1.0, 0.8125, 1.0, 0.8125, 0.5, 0.8125, 0.5, 0.8125, 1.0, 0.7812, 1.0, 0.7812, 0.5, 0.7812, 0.5, 0.7812, 1.0, 0.75, 1.0, 0.75, 0.5, 0.75, 0.5, 0.75, 1.0, 0.7188, 1.0, 0.7188, 0.5, 0.7188, 0.5, 0.7188, 1.0, 0.6875, 1.0, 0.6875, 0.5, 0.6875, 0.5, 0.6875, 1.0, 0.6562, 1.0, 0.6562, 0.5, 0.6562, 0.5, 0.6562, 1.0, 0.625, 1.0, 0.625, 0.5, 0.625, 0.5, 0.625, 1.0, 0.5938, 1.0, 0.5938, 0.5, 0.5938, 0.5, 0.5938, 1.0, 0.5625, 1.0, 0.5625, 0.5, 0.5625, 0.5, 0.5625, 1.0, 0.5312, 1.0, 0.5312, 0.5, 0.5312, 0.5, 0.5312, 1.0, 0.5, 1.0, 0.5, 0.5, 0.5, 0.5, 0.5, 1.0, 0.4688, 1.0, 0.4688, 0.5, 0.4688, 0.5, 0.4688, 1.0, 0.4375, 1.0, 0.4375, 0.5, 0.4375, 0.5, 0.4375, 1.0, 0.4062, 1.0, 0.4062, 0.5, 0.4062, 0.5, 0.4062, 1.0, 0.375, 1.0, 0.375, 0.5, 0.375, 0.5, 0.375, 1.0, 0.3438, 1.0, 0.3438, 0.5, 0.3438, 0.5, 0.3438, 1.0, 0.3125, 1.0, 0.3125, 0.5, 0.3125, 0.5, 0.3125, 1.0, 0.2812, 1.0, 0.2812, 0.5, 0.2812, 0.5, 0.2812, 1.0, 0.25, 1.0, 0.25, 0.5, 0.25, 0.5, 0.25, 1.0, 0.2188, 1.0, 0.2188, 0.5, 0.2188, 0.5, 0.2188, 1.0, 0.1875, 1.0, 0.1875, 0.5, 0.1875, 0.5, 0.1875, 1.0, 0.1562, 1.0, 0.1562, 0.5, 0.1562, 0.5, 0.1562, 1.0, 0.125, 1.0, 0.125, 0.5, 0.125, 0.5, 0.125, 1.0, 0.09375, 1.0, 0.09375, 0.5, 0.09375, 0.5, 0.09375, 1.0, 0.0625, 1.0, 0.0625, 0.5, 0.2968, 0.4854, 0.25, 0.49, 0.2032, 0.4854, 0.1582, 0.4717, 0.1167, 0.4496, 0.08029, 0.4197, 0.05045, 0.3833, 0.02827, 0.3418, 0.01461, 0.2968, 0.01, 0.25, 0.01461, 0.2032, 0.02827, 0.1582, 0.05045, 0.1167, 0.08029, 0.08029, 0.1167, 0.05045, 0.1582, 0.02827, 0.2032, 0.01461, 0.25, 0.01, 0.2968, 0.01461, 0.3418, 0.02827, 0.3833, 0.05045, 0.4197, 0.08029, 0.4496, 0.1167, 0.4717, 0.1582, 0.4854, 0.2032, 0.49, 0.25, 0.4854, 0.2968, 0.4717, 0.3418, 0.4496, 0.3833, 0.4197, 0.4197, 0.3833, 0.4496, 0.3418, 0.4717, 0.0625, 0.5, 0.0625, 1.0, 0.03125, 1.0, 0.03125, 0.5, 0.03125, 0.5, 0.03125, 1.0, 0.0, 1.0, 0.0, 0.5, 0.75, 0.49, 0.7968, 0.4854, 0.8418, 0.4717, 0.8833, 0.4496, 0.9197, 0.4197, 0.9496, 0.3833, 0.9717, 0.3418, 0.9854, 0.2968, 0.99, 0.25, 0.9854, 0.2032, 0.9717, 0.1582, 0.9496, 0.1167, 0.9197, 0.08029, 0.8833, 0.05045, 0.8418, 0.02827, 0.7968, 0.01461, 0.75, 0.01, 0.7032, 0.01461, 0.6582, 0.02827, 0.6167, 0.05045, 0.5803, 0.08029, 0.5504, 0.1167, 0.5283, 0.1582, 0.5146, 0.2032, 0.51, 0.25, 0.5146, 0.2968, 0.5283, 0.3418, 0.5504, 0.3833, 0.5803, 0.4197, 0.6167, 0.4496, 0.6582, 0.4717, 0.7032, 0.4854])
_uv = me_cylinder.uv_layers.new(name='automap')
_uv.uv.foreach_set('vector', [0.5, -1.775, 0.5, 1.425, 0.523, 1.425, 0.523, -1.775, 0.523, -1.775, 0.523, 1.425, 0.5452, 1.425, 0.5452, -1.775, 0.5452, -1.775, 0.5452, 1.425, 0.5656, 1.425, 0.5656, -1.775, 0.5656, -1.775, 0.5656, 1.425, 0.5835, 1.425, 0.5835, -1.775, 0.3005, -1.775, 0.3005, 1.425, 0.2826, 1.425, 0.2826, -1.775, 0.2826, -1.775, 0.2826, 1.425, 0.2622, 1.425, 0.2622, -1.775, 0.2622, -1.775, 0.2622, 1.425, 0.2401, 1.425, 0.2401, -1.775, 0.2401, -1.775, 0.2401, 1.425, 0.217, 1.425, 0.217, -1.775, 0.217, -1.775, 0.217, 1.425, 0.194, 1.425, 0.194, -1.775, 0.194, -1.775, 0.194, 1.425, 0.1718, 1.425, 0.1718, -1.775, 0.1718, -1.775, 0.1718, 1.425, 0.1514, 1.425, 0.1514, -1.775, 0.1514, -1.775, 0.1514, 1.425, 0.1335, 1.425, 0.1335, -1.775, 0.5835, -1.775, 0.5835, 1.425, 0.5656, 1.425, 0.5656, -1.775, 0.5656, -1.775, 0.5656, 1.425, 0.5452, 1.425, 0.5452, -1.775, 0.5452, -1.775, 0.5452, 1.425, 0.523, 1.425, 0.523, -1.775, 0.523, -1.775, 0.523, 1.425, 0.5, 1.425, 0.5, -1.775, 0.5, -1.775, 0.5, 1.425, 0.477, 1.425, 0.477, -1.775, 0.477, -1.775, 0.477, 1.425, 0.4548, 1.425, 0.4548, -1.775, 0.4548, -1.775, 0.4548, 1.425, 0.4344, 1.425, 0.4344, -1.775, 0.4344, -1.775, 0.4344, 1.425, 0.4165, 1.425, 0.4165, -1.775, 0.1335, -1.775, 0.1335, 1.425, 0.1514, 1.425, 0.1514, -1.775, 0.1514, -1.775, 0.1514, 1.425, 0.1718, 1.425, 0.1718, -1.775, 0.1718, -1.775, 0.1718, 1.425, 0.194, 1.425, 0.194, -1.775, 0.194, -1.775, 0.194, 1.425, 0.217, 1.425, 0.217, -1.775, 0.217, -1.775, 0.217, 1.425, 0.2401, 1.425, 0.2401, -1.775, 0.2401, -1.775, 0.2401, 1.425, 0.2622, 1.425, 0.2622, -1.775, 0.2622, -1.775, 0.2622, 1.425, 0.2826, 1.425, 0.2826, -1.775, 0.2826, -1.775, 0.2826, 1.425, 0.3005, 1.425, 0.3005, -1.775, 0.4165, -1.775, 0.4165, 1.425, 0.4344, 1.425, 0.4344, -1.775, 0.4344, -1.775, 0.4344, 1.425, 0.4548, 1.425, 0.4548, -1.775, 0.523, 0.3329, 0.5, 0.3351, 0.477, 0.3329, 0.4548, 0.3261, 0.4344, 0.3152, 0.4165, 0.3005, 0.4018, 0.2826, 0.3909, 0.2622, 0.3842, 0.2401, 0.3819, 0.217, 0.3842, 0.194, 0.3909, 0.1718, 0.4018, 0.1514, 0.4165, 0.1335, 0.4344, 0.1188, 0.4548, 0.1079, 0.477, 0.1012, 0.5, 0.09891, 0.523, 0.1012, 0.5452, 0.1079, 0.5656, 0.1188, 0.5835, 0.1335, 0.5982, 0.1514, 0.6091, 0.1718, 0.6158, 0.194, 0.6181, 0.217, 0.6158, 0.2401, 0.6091, 0.2622, 0.5982, 0.2826, 0.5835, 0.3005, 0.5656, 0.3152, 0.5452, 0.3261, 0.4548, -1.775, 0.4548, 1.425, 0.477, 1.425, 0.477, -1.775, 0.477, -1.775, 0.477, 1.425, 0.5, 1.425, 0.5, -1.775, 0.5, 0.3351, 0.523, 0.3329, 0.5452, 0.3261, 0.5656, 0.3152, 0.5835, 0.3005, 0.5982, 0.2826, 0.6091, 0.2622, 0.6158, 0.2401, 0.6181, 0.217, 0.6158, 0.194, 0.6091, 0.1718, 0.5982, 0.1514, 0.5835, 0.1335, 0.5656, 0.1188, 0.5452, 0.1079, 0.523, 0.1012, 0.5, 0.09891, 0.477, 0.1012, 0.4548, 0.1079, 0.4344, 0.1188, 0.4165, 0.1335, 0.4018, 0.1514, 0.3909, 0.1718, 0.3842, 0.194, 0.3819, 0.217, 0.3842, 0.2401, 0.3909, 0.2622, 0.4018, 0.2826, 0.4165, 0.3005, 0.4344, 0.3152, 0.4548, 0.3261, 0.477, 0.3329, 0.553, 0.4998, 0.553, 0.7498, 0.447, 0.7498, 0.447, 0.4998, 0.2701, 0.4998, 0.2701, 0.7498, 1.202, 0.7498, 1.202, 0.4998, 1.379, 0.4998, 1.379, 0.7498, 1.485, 0.7498, 1.485, 0.4998, 1.485, 0.4998, 1.485, 0.7498, 0.553, 0.7498, 0.553, 0.4998, 0.447, 0.2701, 1.379, 1.202, 1.485, 1.096, 0.553, 0.164, 1.379, 1.202, 0.447, 0.2701, 0.553, 0.164, 1.485, 1.096, 1.379, 0.4998, 1.379, 0.7498, 1.485, 0.7498, 1.485, 0.4998, 1.485, 0.4998, 1.485, 0.7498, 2.475, 0.7498, 2.475, 0.4998, 2.475, 0.4998, 2.475, 0.7498, 2.369, 0.7498, 2.369, 0.4998, 2.369, 0.4998, 2.369, 0.7498, 1.379, 0.7498, 1.379, 0.4998, 1.485, 1.202, 2.475, 0.2122, 2.369, 0.1061, 1.379, 1.096, 2.475, 0.2122, 1.485, 1.202, 1.379, 1.096, 2.369, 0.1061, 2.497, 0.4998, 2.497, 0.7498, 2.347, 0.7498, 2.347, 0.4998, -0.2409, 0.4998, -0.2409, 0.7498, 0.1591, 0.7498, 0.1591, 0.4998, 2.347, 0.4998, 2.347, 0.7498, 2.497, 0.7498, 2.497, 0.4998, 0.1591, 0.4998, 0.1591, 0.7498, -0.2409, 0.7498, -0.2409, 0.4998, 2.347, -0.2409, 2.347, 0.1591, 2.497, 0.1591, 2.497, -0.2409, 2.347, 0.1591, 2.347, -0.2409, 2.497, -0.2409, 2.497, 0.1591, 2.872, 0.1748, 2.872, 1.075, 1.972, 1.075, 1.972, 0.1748, -0.2509, 0.1748, -0.2509, 1.075, -0.2309, 1.075, -0.2309, 0.1748, 1.972, 0.1748, 1.972, 1.075, 2.872, 1.075, 2.872, 0.1748, -0.2309, 0.1748, -0.2309, 1.075, -0.2509, 1.075, -0.2509, 0.1748, 1.972, -0.2509, 1.972, -0.2309, 2.872, -0.2309, 2.872, -0.2509, 1.972, -0.2309, 1.972, -0.2509, 2.872, -0.2509, 2.872, -0.2309, 1.432, 0.4873, 1.432, 0.7623, 1.454, 0.7623, 1.454, 0.4873, 1.454, 0.4873, 1.454, 0.7623, 1.475, 0.7623, 1.475, 0.4873, 1.475, 0.4873, 1.475, 0.7623, 1.495, 0.7623, 1.495, 0.4873, 1.495, 0.4873, 1.495, 0.7623, 1.512, 0.7623, 1.512, 0.4873, 1.229, 0.4873, 1.229, 0.7623, 1.212, 0.7623, 1.212, 0.4873, 1.212, 0.4873, 1.212, 0.7623, 1.192, 0.7623, 1.192, 0.4873, 1.192, 0.4873, 1.192, 0.7623, 1.171, 0.7623, 1.171, 0.4873, 1.171, 0.4873, 1.171, 0.7623, 1.149, 0.7623, 1.149, 0.4873, 1.149, 0.4873, 1.149, 0.7623, 1.127, 0.7623, 1.127, 0.4873, 1.127, 0.4873, 1.127, 0.7623, 1.106, 0.7623, 1.106, 0.4873, 1.106, 0.4873, 1.106, 0.7623, 1.087, 0.7623, 1.087, 0.4873, 1.087, 0.4873, 1.087, 0.7623, 1.07, 0.7623, 1.07, 0.4873, 1.512, 0.4873, 1.512, 0.7623, 1.495, 0.7623, 1.495, 0.4873, 1.495, 0.4873, 1.495, 0.7623, 1.475, 0.7623, 1.475, 0.4873, 1.475, 0.4873, 1.475, 0.7623, 1.454, 0.7623, 1.454, 0.4873, 1.454, 0.4873, 1.454, 0.7623, 1.432, 0.7623, 1.432, 0.4873, 1.432, 0.4873, 1.432, 0.7623, 1.41, 0.7623, 1.41, 0.4873, 1.41, 0.4873, 1.41, 0.7623, 1.389, 0.7623, 1.389, 0.4873, 1.389, 0.4873, 1.389, 0.7623, 1.37, 0.7623, 1.37, 0.4873, 1.37, 0.4873, 1.37, 0.7623, 1.352, 0.7623, 1.352, 0.4873, 1.07, 0.4873, 1.07, 0.7623, 1.087, 0.7623, 1.087, 0.4873, 1.087, 0.4873, 1.087, 0.7623, 1.106, 0.7623, 1.106, 0.4873, 1.106, 0.4873, 1.106, 0.7623, 1.127, 0.7623, 1.127, 0.4873, 1.127, 0.4873, 1.127, 0.7623, 1.149, 0.7623, 1.149, 0.4873, 1.149, 0.4873, 1.149, 0.7623, 1.171, 0.7623, 1.171, 0.4873, 1.171, 0.4873, 1.171, 0.7623, 1.192, 0.7623, 1.192, 0.4873, 1.192, 0.4873, 1.192, 0.7623, 1.212, 0.7623, 1.212, 0.4873, 1.212, 0.4873, 1.212, 0.7623, 1.229, 0.7623, 1.229, 0.4873, 1.352, 0.4873, 1.352, 0.7623, 1.37, 0.7623, 1.37, 0.4873, 1.37, 0.4873, 1.37, 0.7623, 1.389, 0.7623, 1.389, 0.4873, 1.454, 1.259, 1.432, 1.262, 1.41, 1.259, 1.389, 1.253, 1.37, 1.243, 1.352, 1.229, 1.339, 1.212, 1.328, 1.192, 1.322, 1.171, 1.32, 1.149, 1.322, 1.127, 1.328, 1.106, 1.339, 1.087, 1.352, 1.07, 1.37, 1.056, 1.389, 1.045, 1.41, 1.039, 1.432, 1.037, 1.454, 1.039, 1.475, 1.045, 1.495, 1.056, 1.512, 1.07, 1.526, 1.087, 1.536, 1.106, 1.542, 1.127, 1.545, 1.149, 1.542, 1.171, 1.536, 1.192, 1.526, 1.212, 1.512, 1.229, 1.495, 1.243, 1.475, 1.253, 1.389, 0.4873, 1.389, 0.7623, 1.41, 0.7623, 1.41, 0.4873, 1.41, 0.4873, 1.41, 0.7623, 1.432, 0.7623, 1.432, 0.4873, 1.432, 1.262, 1.454, 1.259, 1.475, 1.253, 1.495, 1.243, 1.512, 1.229, 1.526, 1.212, 1.536, 1.192, 1.542, 1.171, 1.545, 1.149, 1.542, 1.127, 1.536, 1.106, 1.526, 1.087, 1.512, 1.07, 1.495, 1.056, 1.475, 1.045, 1.454, 1.039, 1.432, 1.037, 1.41, 1.039, 1.389, 1.045, 1.37, 1.056, 1.352, 1.07, 1.339, 1.087, 1.328, 1.106, 1.322, 1.127, 1.32, 1.149, 1.322, 1.171, 1.328, 1.192, 1.339, 1.212, 1.352, 1.229, 1.37, 1.243, 1.389, 1.253, 1.41, 1.259, 2.422, 0.4873, 2.422, 0.7623, 2.444, 0.7623, 2.444, 0.4873, 2.444, 0.4873, 2.444, 0.7623, 2.465, 0.7623, 2.465, 0.4873, 2.465, 0.4873, 2.465, 0.7623, 2.484, 0.7623, 2.484, 0.4873, 2.484, 0.4873, 2.484, 0.7623, 2.502, 0.7623, 2.502, 0.4873, 0.2387, 0.4873, 0.2387, 0.7623, 0.2216, 0.7623, 0.2216, 0.4873, 0.2216, 0.4873, 0.2216, 0.7623, 0.2022, 0.7623, 0.2022, 0.4873, 0.2022, 0.4873, 0.2022, 0.7623, 0.1811, 0.7623, 0.1811, 0.4873, 0.1811, 0.4873, 0.1811, 0.7623, 0.1591, 0.7623, 0.1591, 0.4873, 0.1591, 0.4873, 0.1591, 0.7623, 0.1372, 0.7623, 0.1372, 0.4873, 0.1372, 0.4873, 0.1372, 0.7623, 0.1161, 0.7623, 0.1161, 0.4873, 0.1161, 0.4873, 0.1161, 0.7623, 0.09662, 0.7623, 0.09662, 0.4873, 0.09662, 0.4873, 0.09662, 0.7623, 0.07957, 0.7623, 0.07957, 0.4873, 2.502, 0.4873, 2.502, 0.7623, 2.484, 0.7623, 2.484, 0.4873, 2.484, 0.4873, 2.484, 0.7623, 2.465, 0.7623, 2.465, 0.4873, 2.465, 0.4873, 2.465, 0.7623, 2.444, 0.7623, 2.444, 0.4873, 2.444, 0.4873, 2.444, 0.7623, 2.422, 0.7623, 2.422, 0.4873, 2.422, 0.4873, 2.422, 0.7623, 2.4, 0.7623, 2.4, 0.4873, 2.4, 0.4873, 2.4, 0.7623, 2.379, 0.7623, 2.379, 0.4873, 2.379, 0.4873, 2.379, 0.7623, 2.359, 0.7623, 2.359, 0.4873, 2.359, 0.4873, 2.359, 0.7623, 2.342, 0.7623, 2.342, 0.4873, 0.07957, 0.4873, 0.07957, 0.7623, 0.09662, 0.7623, 0.09662, 0.4873, 0.09662, 0.4873, 0.09662, 0.7623, 0.1161, 0.7623, 0.1161, 0.4873, 0.1161, 0.4873, 0.1161, 0.7623, 0.1372, 0.7623, 0.1372, 0.4873, 0.1372, 0.4873, 0.1372, 0.7623, 0.1591, 0.7623, 0.1591, 0.4873, 0.1591, 0.4873, 0.1591, 0.7623, 0.1811, 0.7623, 0.1811, 0.4873, 0.1811, 0.4873, 0.1811, 0.7623, 0.2022, 0.7623, 0.2022, 0.4873, 0.2022, 0.4873, 0.2022, 0.7623, 0.2216, 0.7623, 0.2216, 0.4873, 0.2216, 0.4873, 0.2216, 0.7623, 0.2387, 0.7623, 0.2387, 0.4873, 2.342, 0.4873, 2.342, 0.7623, 2.359, 0.7623, 2.359, 0.4873, 2.359, 0.4873, 2.359, 0.7623, 2.379, 0.7623, 2.379, 0.4873, 2.444, 0.2695, 2.422, 0.2716, 2.4, 0.2695, 2.379, 0.2631, 2.359, 0.2527, 2.342, 0.2387, 2.328, 0.2216, 2.318, 0.2022, 2.312, 0.1811, 2.309, 0.1591, 2.312, 0.1372, 2.318, 0.1161, 2.328, 0.09662, 2.342, 0.07957, 2.359, 0.06558, 2.379, 0.05518, 2.4, 0.04878, 2.422, 0.04662, 2.444, 0.04878, 2.465, 0.05518, 2.484, 0.06558, 2.502, 0.07957, 2.516, 0.09662, 2.526, 0.1161, 2.532, 0.1372, 2.534, 0.1591, 2.532, 0.1811, 2.526, 0.2022, 2.516, 0.2216, 2.502, 0.2387, 2.484, 0.2527, 2.465, 0.2631, 2.379, 0.4873, 2.379, 0.7623, 2.4, 0.7623, 2.4, 0.4873, 2.4, 0.4873, 2.4, 0.7623, 2.422, 0.7623, 2.422, 0.4873, 2.422, 0.2716, 2.444, 0.2695, 2.465, 0.2631, 2.484, 0.2527, 2.502, 0.2387, 2.516, 0.2216, 2.526, 0.2022, 2.532, 0.1811, 2.534, 0.1591, 2.532, 0.1372, 2.526, 0.1161, 2.516, 0.09662, 2.502, 0.07957, 2.484, 0.06558, 2.465, 0.05518, 2.444, 0.04878, 2.422, 0.04662, 2.4, 0.04878, 2.379, 0.05518, 2.359, 0.06558, 2.342, 0.07957, 2.328, 0.09662, 2.318, 0.1161, 2.312, 0.1372, 2.309, 0.1591, 2.312, 0.1811, 2.318, 0.2022, 2.328, 0.2216, 2.342, 0.2387, 2.359, 0.2527, 2.379, 0.2631, 2.4, 0.2695, -0.4851, 0.4998, -0.4851, 0.7498, -0.379, 0.7498, -0.379, 0.4998, 1.202, 0.4998, 1.202, 0.7498, 0.2701, 0.7498, 0.2701, 0.4998, 0.553, 0.4998, 0.553, 0.7498, 0.447, 0.7498, 0.447, 0.4998, 0.447, 0.4998, 0.447, 0.7498, -0.4851, 0.7498, -0.4851, 0.4998, -0.379, 1.202, 0.553, 0.2701, 0.447, 0.164, -0.4851, 1.096, 0.553, 0.2701, -0.379, 1.202, -0.4851, 1.096, 0.447, 0.164, -1.369, 0.4998, -1.369, 0.7498, -1.475, 0.7498, -1.475, 0.4998, -1.475, 0.4998, -1.475, 0.7498, -0.4851, 0.7498, -0.4851, 0.4998, -0.4851, 0.4998, -0.4851, 0.7498, -0.379, 0.7498, -0.379, 0.4998, -0.379, 0.4998, -0.379, 0.7498, -1.369, 0.7498, -1.369, 0.4998, -1.475, 0.2122, -0.4851, 1.202, -0.379, 1.096, -1.369, 0.1061, -0.4851, 1.202, -1.475, 0.2122, -1.369, 0.1061, -0.379, 1.096, -1.497, 0.4998, -1.497, 0.7498, -1.347, 0.7498, -1.347, 0.4998, 0.1591, 0.4998, 0.1591, 0.7498, -0.2409, 0.7498, -0.2409, 0.4998, -1.347, 0.4998, -1.347, 0.7498, -1.497, 0.7498, -1.497, 0.4998, -0.2409, 0.4998, -0.2409, 0.7498, 0.1591, 0.7498, 0.1591, 0.4998, -1.347, 0.1591, -1.347, -0.2409, -1.497, -0.2409, -1.497, 0.1591, -1.347, -0.2409, -1.347, 0.1591, -1.497, 0.1591, -1.497, -0.2409, -1.872, 0.1748, -1.872, 1.075, -0.972, 1.075, -0.972, 0.1748, -0.2309, 0.1748, -0.2309, 1.075, -0.2509, 1.075, -0.2509, 0.1748, -0.972, 0.1748, -0.972, 1.075, -1.872, 1.075, -1.872, 0.1748, -0.2509, 0.1748, -0.2509, 1.075, -0.2309, 1.075, -0.2309, 0.1748, -0.972, -0.2309, -0.972, -0.2509, -1.872, -0.2509, -1.872, -0.2309, -0.972, -0.2509, -0.972, -0.2309, -1.872, -0.2309, -1.872, -0.2509, -0.432, 0.4873, -0.432, 0.7623, -0.4101, 0.7623, -0.4101, 0.4873, -0.4101, 0.4873, -0.4101, 0.7623, -0.389, 0.7623, -0.389, 0.4873, -0.389, 0.4873, -0.389, 0.7623, -0.3695, 0.7623, -0.3695, 0.4873, -0.3695, 0.4873, -0.3695, 0.7623, -0.3525, 0.7623, -0.3525, 0.4873, 1.229, 0.4873, 1.229, 0.7623, 1.212, 0.7623, 1.212, 0.4873, 1.212, 0.4873, 1.212, 0.7623, 1.192, 0.7623, 1.192, 0.4873, 1.192, 0.4873, 1.192, 0.7623, 1.171, 0.7623, 1.171, 0.4873, 1.171, 0.4873, 1.171, 0.7623, 1.149, 0.7623, 1.149, 0.4873, 1.149, 0.4873, 1.149, 0.7623, 1.127, 0.7623, 1.127, 0.4873, 1.127, 0.4873, 1.127, 0.7623, 1.106, 0.7623, 1.106, 0.4873, 1.106, 0.4873, 1.106, 0.7623, 1.087, 0.7623, 1.087, 0.4873, 1.087, 0.4873, 1.087, 0.7623, 1.07, 0.7623, 1.07, 0.4873, -0.3525, 0.4873, -0.3525, 0.7623, -0.3695, 0.7623, -0.3695, 0.4873, -0.3695, 0.4873, -0.3695, 0.7623, -0.389, 0.7623, -0.389, 0.4873, -0.389, 0.4873, -0.389, 0.7623, -0.4101, 0.7623, -0.4101, 0.4873, -0.4101, 0.4873, -0.4101, 0.7623, -0.432, 0.7623, -0.432, 0.4873, -0.432, 0.4873, -0.432, 0.7623, -0.454, 0.7623, -0.454, 0.4873, -0.454, 0.4873, -0.454, 0.7623, -0.4751, 0.7623, -0.4751, 0.4873, -0.4751, 0.4873, -0.4751, 0.7623, -0.4945, 0.7623, -0.4945, 0.4873, -0.4945, 0.4873, -0.4945, 0.7623, -0.5116, 0.7623, -0.5116, 0.4873, 1.07, 0.4873, 1.07, 0.7623, 1.087, 0.7623, 1.087, 0.4873, 1.087, 0.4873, 1.087, 0.7623, 1.106, 0.7623, 1.106, 0.4873, 1.106, 0.4873, 1.106, 0.7623, 1.127, 0.7623, 1.127, 0.4873, 1.127, 0.4873, 1.127, 0.7623, 1.149, 0.7623, 1.149, 0.4873, 1.149, 0.4873, 1.149, 0.7623, 1.171, 0.7623, 1.171, 0.4873, 1.171, 0.4873, 1.171, 0.7623, 1.192, 0.7623, 1.192, 0.4873, 1.192, 0.4873, 1.192, 0.7623, 1.212, 0.7623, 1.212, 0.4873, 1.212, 0.4873, 1.212, 0.7623, 1.229, 0.7623, 1.229, 0.4873, -0.5116, 0.4873, -0.5116, 0.7623, -0.4945, 0.7623, -0.4945, 0.4873, -0.4945, 0.4873, -0.4945, 0.7623, -0.4751, 0.7623, -0.4751, 0.4873, -0.4101, 1.259, -0.432, 1.262, -0.454, 1.259, -0.4751, 1.253, -0.4945, 1.243, -0.5116, 1.229, -0.5256, 1.212, -0.536, 1.192, -0.5424, 1.171, -0.5445, 1.149, -0.5424, 1.127, -0.536, 1.106, -0.5256, 1.087, -0.5116, 1.07, -0.4945, 1.056, -0.4751, 1.045, -0.454, 1.039, -0.432, 1.037, -0.4101, 1.039, -0.389, 1.045, -0.3695, 1.056, -0.3525, 1.07, -0.3385, 1.087, -0.3281, 1.106, -0.3217, 1.127, -0.3195, 1.149, -0.3217, 1.171, -0.3281, 1.192, -0.3385, 1.212, -0.3525, 1.229, -0.3695, 1.243, -0.389, 1.253, -0.4751, 0.4873, -0.4751, 0.7623, -0.454, 0.7623, -0.454, 0.4873, -0.454, 0.4873, -0.454, 0.7623, -0.432, 0.7623, -0.432, 0.4873, -0.432, 1.262, -0.4101, 1.259, -0.389, 1.253, -0.3695, 1.243, -0.3525, 1.229, -0.3385, 1.212, -0.3281, 1.192, -0.3217, 1.171, -0.3195, 1.149, -0.3217, 1.127, -0.3281, 1.106, -0.3385, 1.087, -0.3525, 1.07, -0.3695, 1.056, -0.389, 1.045, -0.4101, 1.039, -0.432, 1.037, -0.454, 1.039, -0.4751, 1.045, -0.4945, 1.056, -0.5116, 1.07, -0.5256, 1.087, -0.536, 1.106, -0.5424, 1.127, -0.5445, 1.149, -0.5424, 1.171, -0.536, 1.192, -0.5256, 1.212, -0.5116, 1.229, -0.4945, 1.243, -0.4751, 1.253, -0.454, 1.259, -1.422, 0.4873, -1.422, 0.7623, -1.4, 0.7623, -1.4, 0.4873, -1.4, 0.4873, -1.4, 0.7623, -1.379, 0.7623, -1.379, 0.4873, -1.379, 0.4873, -1.379, 0.7623, -1.359, 0.7623, -1.359, 0.4873, -1.359, 0.4873, -1.359, 0.7623, -1.342, 0.7623, -1.342, 0.4873, 0.2387, 0.4873, 0.2387, 0.7623, 0.2216, 0.7623, 0.2216, 0.4873, 0.2216, 0.4873, 0.2216, 0.7623, 0.2022, 0.7623, 0.2022, 0.4873, 0.2022, 0.4873, 0.2022, 0.7623, 0.1811, 0.7623, 0.1811, 0.4873, 0.1811, 0.4873, 0.1811, 0.7623, 0.1591, 0.7623, 0.1591, 0.4873, 0.1591, 0.4873, 0.1591, 0.7623, 0.1372, 0.7623, 0.1372, 0.4873, 0.1372, 0.4873, 0.1372, 0.7623, 0.1161, 0.7623, 0.1161, 0.4873, 0.1161, 0.4873, 0.1161, 0.7623, 0.09662, 0.7623, 0.09662, 0.4873, 0.09662, 0.4873, 0.09662, 0.7623, 0.07957, 0.7623, 0.07957, 0.4873, -1.342, 0.4873, -1.342, 0.7623, -1.359, 0.7623, -1.359, 0.4873, -1.359, 0.4873, -1.359, 0.7623, -1.379, 0.7623, -1.379, 0.4873, -1.379, 0.4873, -1.379, 0.7623, -1.4, 0.7623, -1.4, 0.4873, -1.4, 0.4873, -1.4, 0.7623, -1.422, 0.7623, -1.422, 0.4873, -1.422, 0.4873, -1.422, 0.7623, -1.444, 0.7623, -1.444, 0.4873, -1.444, 0.4873, -1.444, 0.7623, -1.465, 0.7623, -1.465, 0.4873, -1.465, 0.4873, -1.465, 0.7623, -1.484, 0.7623, -1.484, 0.4873, -1.484, 0.4873, -1.484, 0.7623, -1.502, 0.7623, -1.502, 0.4873, 0.07957, 0.4873, 0.07957, 0.7623, 0.09662, 0.7623, 0.09662, 0.4873, 0.09662, 0.4873, 0.09662, 0.7623, 0.1161, 0.7623, 0.1161, 0.4873, 0.1161, 0.4873, 0.1161, 0.7623, 0.1372, 0.7623, 0.1372, 0.4873, 0.1372, 0.4873, 0.1372, 0.7623, 0.1591, 0.7623, 0.1591, 0.4873, 0.1591, 0.4873, 0.1591, 0.7623, 0.1811, 0.7623, 0.1811, 0.4873, 0.1811, 0.4873, 0.1811, 0.7623, 0.2022, 0.7623, 0.2022, 0.4873, 0.2022, 0.4873, 0.2022, 0.7623, 0.2216, 0.7623, 0.2216, 0.4873, 0.2216, 0.4873, 0.2216, 0.7623, 0.2387, 0.7623, 0.2387, 0.4873, -1.502, 0.4873, -1.502, 0.7623, -1.484, 0.7623, -1.484, 0.4873, -1.484, 0.4873, -1.484, 0.7623, -1.465, 0.7623, -1.465, 0.4873, -1.4, 0.2695, -1.422, 0.2716, -1.444, 0.2695, -1.465, 0.2631, -1.484, 0.2527, -1.502, 0.2387, -1.516, 0.2216, -1.526, 0.2022, -1.532, 0.1811, -1.534, 0.1591, -1.532, 0.1372, -1.526, 0.1161, -1.516, 0.09662, -1.502, 0.07957, -1.484, 0.06558, -1.465, 0.05518, -1.444, 0.04878, -1.422, 0.04662, -1.4, 0.04878, -1.379, 0.05518, -1.359, 0.06558, -1.342, 0.07957, -1.328, 0.09662, -1.318, 0.1161, -1.312, 0.1372, -1.309, 0.1591, -1.312, 0.1811, -1.318, 0.2022, -1.328, 0.2216, -1.342, 0.2387, -1.359, 0.2527, -1.379, 0.2631, -1.465, 0.4873, -1.465, 0.7623, -1.444, 0.7623, -1.444, 0.4873, -1.444, 0.4873, -1.444, 0.7623, -1.422, 0.7623, -1.422, 0.4873, -1.422, 0.2716, -1.4, 0.2695, -1.379, 0.2631, -1.359, 0.2527, -1.342, 0.2387, -1.328, 0.2216, -1.318, 0.2022, -1.312, 0.1811, -1.309, 0.1591, -1.312, 0.1372, -1.318, 0.1161, -1.328, 0.09662, -1.342, 0.07957, -1.359, 0.06558, -1.379, 0.05518, -1.4, 0.04878, -1.422, 0.04662, -1.444, 0.04878, -1.465, 0.05518, -1.484, 0.06558, -1.502, 0.07957, -1.516, 0.09662, -1.526, 0.1161, -1.532, 0.1372, -1.534, 0.1591, -1.532, 0.1811, -1.526, 0.2022, -1.516, 0.2216, -1.502, 0.2387, -1.484, 0.2527, -1.465, 0.2631, -1.444, 0.2695])
_uv.active_render = True
me_cylinder.materials.append(mat_matal_solid_paint_black)
me_cylinder.use_remesh_fix_poles = True
me_cylinder.use_remesh_preserve_attributes = False
me_cylinder.use_mirror_vertex_groups = False
me_cylinder.auto_texspace = False
me_cylinder.update()
me_cube_007 = bpy.data.meshes.new('Cube.007')
me_cube_007.from_pydata([(-0.375, -0.025, -0.35), (-0.375, -0.025, 0.35), (-0.375, 0.025, -0.35), (-0.375, 0.025, 0.35), (0.375, -0.025, -0.35), (0.375, -0.025, 0.35), (0.375, 0.025, -0.35), (0.375, 0.025, 0.35)], [], [(0, 1, 3, 2), (2, 3, 7, 6), (6, 7, 5, 4), (4, 5, 1, 0), (2, 6, 4, 0), (7, 3, 1, 5)])
_uv = me_cube_007.uv_layers.new(name='UVMap')
_uv.uv.foreach_set('vector', [0.375, 0.0, 0.625, 0.0, 0.625, 0.25, 0.375, 0.25, 0.375, 0.25, 0.625, 0.25, 0.625, 0.5, 0.375, 0.5, 0.375, 0.5, 0.625, 0.5, 0.625, 0.75, 0.375, 0.75, 0.375, 0.75, 0.625, 0.75, 0.625, 1.0, 0.375, 1.0, 0.125, 0.5, 0.375, 0.5, 0.375, 0.75, 0.125, 0.75, 0.625, 0.5, 0.875, 0.5, 0.875, 0.75, 0.625, 0.75])
_uv = me_cube_007.uv_layers.new(name='automap')
_uv.uv.foreach_set('vector', [0.375, 0.0, 0.625, 0.0, 0.625, 0.25, 0.375, 0.25, 0.375, 0.25, 0.625, 0.25, 0.625, 0.5, 0.375, 0.5, 0.375, 0.5, 0.625, 0.5, 0.625, 0.75, 0.375, 0.75, 0.375, 0.75, 0.625, 0.75, 0.625, 1.0, 0.375, 1.0, 0.125, 0.5, 0.375, 0.5, 0.375, 0.75, 0.125, 0.75, 0.625, 0.5, 0.875, 0.5, 0.875, 0.75, 0.625, 0.75])
_uv.active_render = True
me_cube_007.materials.append(mat_bamboo_wood)
me_cube_007.use_remesh_fix_poles = True
me_cube_007.use_remesh_preserve_attributes = False
me_cube_007.use_mirror_vertex_groups = False
me_cube_007.auto_texspace = False
me_cube_007.update()
me_cube_008 = bpy.data.meshes.new('Cube.008')
me_cube_008.from_pydata([(-0.375, -0.025, -0.35), (-0.375, -0.025, 0.35), (-0.375, 0.025, -0.35), (-0.375, 0.025, 0.35), (0.375, -0.025, -0.35), (0.375, -0.025, 0.35), (0.375, 0.025, -0.35), (0.375, 0.025, 0.35)], [], [(0, 1, 3, 2), (2, 3, 7, 6), (6, 7, 5, 4), (4, 5, 1, 0), (2, 6, 4, 0), (7, 3, 1, 5)])
_uv = me_cube_008.uv_layers.new(name='UVMap')
_uv.uv.foreach_set('vector', [0.375, 0.0, 0.625, 0.0, 0.625, 0.25, 0.375, 0.25, 0.375, 0.25, 0.625, 0.25, 0.625, 0.5, 0.375, 0.5, 0.375, 0.5, 0.625, 0.5, 0.625, 0.75, 0.375, 0.75, 0.375, 0.75, 0.625, 0.75, 0.625, 1.0, 0.375, 1.0, 0.125, 0.5, 0.375, 0.5, 0.375, 0.75, 0.125, 0.75, 0.625, 0.5, 0.875, 0.5, 0.875, 0.75, 0.625, 0.75])
_uv = me_cube_008.uv_layers.new(name='automap')
_uv.uv.foreach_set('vector', [0.375, 0.0, 0.625, 0.0, 0.625, 0.25, 0.375, 0.25, 0.375, 0.25, 0.625, 0.25, 0.625, 0.5, 0.375, 0.5, 0.375, 0.5, 0.625, 0.5, 0.625, 0.75, 0.375, 0.75, 0.375, 0.75, 0.625, 0.75, 0.625, 1.0, 0.375, 1.0, 0.125, 0.5, 0.375, 0.5, 0.375, 0.75, 0.125, 0.75, 0.625, 0.5, 0.875, 0.5, 0.875, 0.75, 0.625, 0.75])
_uv.active_render = True
me_cube_008.materials.append(mat_bamboo_wood)
me_cube_008.use_remesh_fix_poles = True
me_cube_008.use_remesh_preserve_attributes = False
me_cube_008.use_mirror_vertex_groups = False
me_cube_008.auto_texspace = False
me_cube_008.update()
me_cube_009 = bpy.data.meshes.new('Cube.009')
me_cube_009.from_pydata([(-0.375, -0.025, -0.35), (-0.375, -0.025, 0.35), (-0.375, 0.025, -0.35), (-0.375, 0.025, 0.35), (0.375, -0.025, -0.35), (0.375, -0.025, 0.35), (0.375, 0.025, -0.35), (0.375, 0.025, 0.35)], [], [(0, 1, 3, 2), (2, 3, 7, 6), (6, 7, 5, 4), (4, 5, 1, 0), (2, 6, 4, 0), (7, 3, 1, 5)])
_uv = me_cube_009.uv_layers.new(name='UVMap')
_uv.uv.foreach_set('vector', [0.375, 0.0, 0.625, 0.0, 0.625, 0.25, 0.375, 0.25, 0.375, 0.25, 0.625, 0.25, 0.625, 0.5, 0.375, 0.5, 0.375, 0.5, 0.625, 0.5, 0.625, 0.75, 0.375, 0.75, 0.375, 0.75, 0.625, 0.75, 0.625, 1.0, 0.375, 1.0, 0.125, 0.5, 0.375, 0.5, 0.375, 0.75, 0.125, 0.75, 0.625, 0.5, 0.875, 0.5, 0.875, 0.75, 0.625, 0.75])
_uv = me_cube_009.uv_layers.new(name='automap')
_uv.uv.foreach_set('vector', [0.375, 0.0, 0.625, 0.0, 0.625, 0.25, 0.375, 0.25, 0.375, 0.25, 0.625, 0.25, 0.625, 0.5, 0.375, 0.5, 0.375, 0.5, 0.625, 0.5, 0.625, 0.75, 0.375, 0.75, 0.375, 0.75, 0.625, 0.75, 0.625, 1.0, 0.375, 1.0, 0.125, 0.5, 0.375, 0.5, 0.375, 0.75, 0.125, 0.75, 0.625, 0.5, 0.875, 0.5, 0.875, 0.75, 0.625, 0.75])
_uv.active_render = True
me_cube_009.materials.append(mat_bamboo_wood)
me_cube_009.use_remesh_fix_poles = True
me_cube_009.use_remesh_preserve_attributes = False
me_cube_009.use_mirror_vertex_groups = False
me_cube_009.auto_texspace = False
me_cube_009.update()
me_cube_010 = bpy.data.meshes.new('Cube.010')
me_cube_010.from_pydata([(-0.375, -0.025, -0.35), (-0.375, -0.025, 0.35), (-0.375, 0.025, -0.35), (-0.375, 0.025, 0.35), (0.375, -0.025, -0.35), (0.375, -0.025, 0.35), (0.375, 0.025, -0.35), (0.375, 0.025, 0.35)], [], [(0, 1, 3, 2), (2, 3, 7, 6), (6, 7, 5, 4), (4, 5, 1, 0), (2, 6, 4, 0), (7, 3, 1, 5)])
_uv = me_cube_010.uv_layers.new(name='UVMap')
_uv.uv.foreach_set('vector', [0.375, 0.0, 0.625, 0.0, 0.625, 0.25, 0.375, 0.25, 0.375, 0.25, 0.625, 0.25, 0.625, 0.5, 0.375, 0.5, 0.375, 0.5, 0.625, 0.5, 0.625, 0.75, 0.375, 0.75, 0.375, 0.75, 0.625, 0.75, 0.625, 1.0, 0.375, 1.0, 0.125, 0.5, 0.375, 0.5, 0.375, 0.75, 0.125, 0.75, 0.625, 0.5, 0.875, 0.5, 0.875, 0.75, 0.625, 0.75])
_uv = me_cube_010.uv_layers.new(name='automap')
_uv.uv.foreach_set('vector', [0.375, 0.0, 0.625, 0.0, 0.625, 0.25, 0.375, 0.25, 0.375, 0.25, 0.625, 0.25, 0.625, 0.5, 0.375, 0.5, 0.375, 0.5, 0.625, 0.5, 0.625, 0.75, 0.375, 0.75, 0.375, 0.75, 0.625, 0.75, 0.625, 1.0, 0.375, 1.0, 0.125, 0.5, 0.375, 0.5, 0.375, 0.75, 0.125, 0.75, 0.625, 0.5, 0.875, 0.5, 0.875, 0.75, 0.625, 0.75])
_uv.active_render = True
me_cube_010.materials.append(mat_bamboo_wood)
me_cube_010.use_remesh_fix_poles = True
me_cube_010.use_remesh_preserve_attributes = False
me_cube_010.use_mirror_vertex_groups = False
me_cube_010.auto_texspace = False
me_cube_010.update()
me_cube_011 = bpy.data.meshes.new('Cube.011')
me_cube_011.from_pydata([(-0.375, -0.025, -0.35), (-0.375, -0.025, 0.35), (-0.375, 0.025, -0.35), (-0.375, 0.025, 0.35), (0.375, -0.025, -0.35), (0.375, -0.025, 0.35), (0.375, 0.025, -0.35), (0.375, 0.025, 0.35)], [], [(0, 1, 3, 2), (2, 3, 7, 6), (6, 7, 5, 4), (4, 5, 1, 0), (2, 6, 4, 0), (7, 3, 1, 5)])
_uv = me_cube_011.uv_layers.new(name='UVMap')
_uv.uv.foreach_set('vector', [0.375, 0.0, 0.625, 0.0, 0.625, 0.25, 0.375, 0.25, 0.375, 0.25, 0.625, 0.25, 0.625, 0.5, 0.375, 0.5, 0.375, 0.5, 0.625, 0.5, 0.625, 0.75, 0.375, 0.75, 0.375, 0.75, 0.625, 0.75, 0.625, 1.0, 0.375, 1.0, 0.125, 0.5, 0.375, 0.5, 0.375, 0.75, 0.125, 0.75, 0.625, 0.5, 0.875, 0.5, 0.875, 0.75, 0.625, 0.75])
_uv = me_cube_011.uv_layers.new(name='automap')
_uv.uv.foreach_set('vector', [0.375, 0.0, 0.625, 0.0, 0.625, 0.25, 0.375, 0.25, 0.375, 0.25, 0.625, 0.25, 0.625, 0.5, 0.375, 0.5, 0.375, 0.5, 0.625, 0.5, 0.625, 0.75, 0.375, 0.75, 0.375, 0.75, 0.625, 0.75, 0.625, 1.0, 0.375, 1.0, 0.125, 0.5, 0.375, 0.5, 0.375, 0.75, 0.125, 0.75, 0.625, 0.5, 0.875, 0.5, 0.875, 0.75, 0.625, 0.75])
_uv.active_render = True
me_cube_011.materials.append(mat_bamboo_wood)
me_cube_011.use_remesh_fix_poles = True
me_cube_011.use_remesh_preserve_attributes = False
me_cube_011.use_mirror_vertex_groups = False
me_cube_011.auto_texspace = False
me_cube_011.update()
me_cube_012 = bpy.data.meshes.new('Cube.012')
me_cube_012.from_pydata([(-0.375, -0.025, -0.35), (-0.375, -0.025, 0.35), (-0.375, 0.025, -0.35), (-0.375, 0.025, 0.35), (0.375, -0.025, -0.35), (0.375, -0.025, 0.35), (0.375, 0.025, -0.35), (0.375, 0.025, 0.35)], [], [(0, 1, 3, 2), (2, 3, 7, 6), (6, 7, 5, 4), (4, 5, 1, 0), (2, 6, 4, 0), (7, 3, 1, 5)])
_uv = me_cube_012.uv_layers.new(name='UVMap')
_uv.uv.foreach_set('vector', [0.375, 0.0, 0.625, 0.0, 0.625, 0.25, 0.375, 0.25, 0.375, 0.25, 0.625, 0.25, 0.625, 0.5, 0.375, 0.5, 0.375, 0.5, 0.625, 0.5, 0.625, 0.75, 0.375, 0.75, 0.375, 0.75, 0.625, 0.75, 0.625, 1.0, 0.375, 1.0, 0.125, 0.5, 0.375, 0.5, 0.375, 0.75, 0.125, 0.75, 0.625, 0.5, 0.875, 0.5, 0.875, 0.75, 0.625, 0.75])
_uv = me_cube_012.uv_layers.new(name='automap')
_uv.uv.foreach_set('vector', [0.375, 0.0, 0.625, 0.0, 0.625, 0.25, 0.375, 0.25, 0.375, 0.25, 0.625, 0.25, 0.625, 0.5, 0.375, 0.5, 0.375, 0.5, 0.625, 0.5, 0.625, 0.75, 0.375, 0.75, 0.375, 0.75, 0.625, 0.75, 0.625, 1.0, 0.375, 1.0, 0.125, 0.5, 0.375, 0.5, 0.375, 0.75, 0.125, 0.75, 0.625, 0.5, 0.875, 0.5, 0.875, 0.75, 0.625, 0.75])
_uv.active_render = True
me_cube_012.materials.append(mat_bamboo_wood)
me_cube_012.use_remesh_fix_poles = True
me_cube_012.use_remesh_preserve_attributes = False
me_cube_012.use_mirror_vertex_groups = False
me_cube_012.auto_texspace = False
me_cube_012.update()

# ---- objects
ob_monitor_riser = bpy.data.objects.new('Monitor Riser', me_cube_005)
ob_monitor_arms = bpy.data.objects.new('Monitor Arms', me_cylinder)
ob_side_cover_1 = bpy.data.objects.new('Side Cover 1', me_cube_007)
ob_side_cover_2 = bpy.data.objects.new('Side Cover 2', me_cube_008)
ob_side_cover_3 = bpy.data.objects.new('Side Cover 3', me_cube_009)
ob_side_cover_4 = bpy.data.objects.new('Side Cover 4', me_cube_010)
ob_side_cover_5 = bpy.data.objects.new('Side Cover 5', me_cube_011)
ob_side_cover_6 = bpy.data.objects.new('Side Cover 6', me_cube_012)

# ---- transforms, parenting, visibility, modifiers, constraints
ob_monitor_riser.location = (1.6, 0.0, 0.9)
ob_monitor_riser.lineart.crease_threshold = 0.0
ob_monitor_arms.location = (0.0, 0.7, 2.8)
ob_monitor_arms.lineart.crease_threshold = 0.0
ob_side_cover_1.location = (2.025, 0.99, 0.9)
ob_side_cover_1.lineart.crease_threshold = 0.0
ob_side_cover_2.location = (2.025, -0.99, 0.9)
ob_side_cover_2.lineart.crease_threshold = 0.0
ob_side_cover_3.location = (-2.025, 0.99, 0.9)
ob_side_cover_3.lineart.crease_threshold = 0.0
ob_side_cover_4.location = (-2.025, -0.99, 0.9)
ob_side_cover_4.lineart.crease_threshold = 0.0
ob_side_cover_5.location = (2.025, -0.16, 0.9)
ob_side_cover_5.lineart.crease_threshold = 0.0
ob_side_cover_6.location = (-2.025, 0.16, 0.9)
ob_side_cover_6.lineart.crease_threshold = 0.0

# ---- collection membership
col_collection.objects.link(ob_monitor_riser)
col_collection.objects.link(ob_monitor_arms)
col_side_covers.objects.link(ob_side_cover_1)
col_side_covers.objects.link(ob_side_cover_2)
col_side_covers.objects.link(ob_side_cover_3)
col_side_covers.objects.link(ob_side_cover_4)
col_side_covers.objects.link(ob_side_cover_5)
col_side_covers.objects.link(ob_side_cover_6)

# ---- scene / render settings (as saved in the file)
scene.frame_start = 1; scene.frame_end = 250; scene.frame_set(1)
scene.render.engine = 'BLENDER_EEVEE_NEXT'
scene.cycles.use_denoising = False
scene.cycles.samples = 128
scene.cycles.sampling_pattern = 'TABULATED_SOBOL'
scene.cycles.use_adaptive_sampling = False
scene.cycles.use_light_tree = False
scene.view_settings.view_transform = 'Filmic'
bpy.context.view_layer.update()

# ---- added for rendering (the .blend has no active camera and no usable light): camera, sun
cam_auto = bpy.data.cameras.new('AutoCamera')
cam_auto.lens = 50.0
cam_auto.sensor_width = 36.0
cam_auto.clip_end = 1000.0
ob_auto_camera = bpy.data.objects.new('AutoCamera', cam_auto)
scene.collection.objects.link(ob_auto_camera)
ob_auto_camera.location = (6.70479, -7.72898, 7.56383)
ob_auto_camera.rotation_euler = (1.09748, -7.21219e-08, 0.694738)
scene.camera = ob_auto_camera
light_auto_sun = bpy.data.lights.new('AutoSun', 'SUN')
light_auto_sun.energy = 3.0
light_auto_sun.angle = 0.0523599
ob_auto_sun = bpy.data.objects.new('AutoSun', light_auto_sun)
scene.collection.objects.link(ob_auto_sun)
ob_auto_sun.rotation_euler = (0.872665, 0.174533, 0.523599)
bpy.context.view_layer.update()
